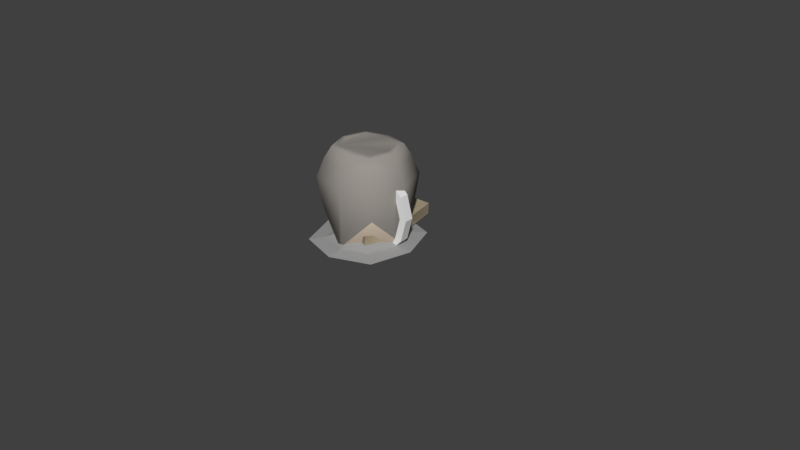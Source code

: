 # Source: Clock.blend  (saved by Blender 2.77.0; exported with 4.5.12 LTS)
import bpy
from mathutils import Matrix  # noqa: F401  (used for matrix-valued properties, if any)

bpy.ops.wm.read_factory_settings(use_empty=True)
scene = bpy.context.scene
scene.name = 'Scene'

# ---- collections
col_collection_1 = bpy.data.collections.new('Collection 1'); scene.collection.children.link(col_collection_1)

# ---- materials (node trees are filled in below, after node groups)
mat_woodish_light_2 = bpy.data.materials.new('woodish_light_2')
mat_woodish_light_2.alpha_threshold = 0.0
mat_woodish_light_2.use_transparent_shadow = False
mat_woodish_light_2.diffuse_color = (0.702, 0.5882, 0.4667, 1.0)
mat_woodish_light_2.specular_color = (0.0, 0.0, 0.0)
mat_woodish_light_2.roughness = 0.5
mat_woodish_light_2.specular_intensity = 1.0
mat_woodish_2 = bpy.data.materials.new('woodish_2')
mat_woodish_2.alpha_threshold = 0.0
mat_woodish_2.use_transparent_shadow = False
mat_woodish_2.diffuse_color = (0.4824, 0.3922, 0.251, 1.0)
mat_woodish_2.specular_color = (0.0, 0.0, 0.0)
mat_woodish_2.roughness = 0.5
mat_woodish_2.specular_intensity = 1.0
mat_woodishdark_2 = bpy.data.materials.new('woodishdark_2')
mat_woodishdark_2.alpha_threshold = 0.0
mat_woodishdark_2.use_transparent_shadow = False
mat_woodishdark_2.diffuse_color = (0.4431, 0.3176, 0.1333, 1.0)
mat_woodishdark_2.specular_color = (0.0, 0.0, 0.0)
mat_woodishdark_2.roughness = 0.5
mat_woodishdark_2.specular_intensity = 1.0
mat_thatch_yellow_2 = bpy.data.materials.new('thatch_yellow_2')
mat_thatch_yellow_2.alpha_threshold = 0.0
mat_thatch_yellow_2.use_transparent_shadow = False
mat_thatch_yellow_2.diffuse_color = (0.2745, 0.2235, 0.2, 1.0)
mat_thatch_yellow_2.specular_color = (0.0, 0.0, 0.0)
mat_thatch_yellow_2.roughness = 0.5
mat_thatch_yellow_2.specular_intensity = 1.0
mat_thatch_lighter_2 = bpy.data.materials.new('thatch_lighter_2')
mat_thatch_lighter_2.alpha_threshold = 0.0
mat_thatch_lighter_2.use_transparent_shadow = False
mat_thatch_lighter_2.diffuse_color = (0.1804, 0.1451, 0.1294, 1.0)
mat_thatch_lighter_2.specular_color = (0.0, 0.0, 0.0)
mat_thatch_lighter_2.roughness = 0.5
mat_thatch_lighter_2.specular_intensity = 1.0
mat_stonish_2 = bpy.data.materials.new('stonish_2')
mat_stonish_2.alpha_threshold = 0.0
mat_stonish_2.use_transparent_shadow = False
mat_stonish_2.diffuse_color = (0.4627, 0.4353, 0.4039, 1.0)
mat_stonish_2.specular_color = (0.0, 0.0, 0.0)
mat_stonish_2.roughness = 0.5
mat_stonish_2.specular_intensity = 1.0
mat_default_3 = bpy.data.materials.new('Default_3')
mat_default_3.alpha_threshold = 0.0
mat_default_3.use_transparent_shadow = False
mat_default_3.diffuse_color = (0.7843, 0.7843, 0.7843, 1.0)
mat_default_3.specular_color = (0.0, 0.0, 0.0)
mat_default_3.roughness = 0.5
mat_default_3.specular_intensity = 1.0
mat_stonish_dark_2 = bpy.data.materials.new('stonish_dark_2')
mat_stonish_dark_2.alpha_threshold = 0.0
mat_stonish_dark_2.use_transparent_shadow = False
mat_stonish_dark_2.diffuse_color = (0.349, 0.3294, 0.3098, 1.0)
mat_stonish_dark_2.specular_color = (0.0, 0.0, 0.0)
mat_stonish_dark_2.roughness = 0.5
mat_stonish_dark_2.specular_intensity = 1.0
mat_woodishoccluded_2 = bpy.data.materials.new('woodishoccluded_2')
mat_woodishoccluded_2.alpha_threshold = 0.0
mat_woodishoccluded_2.use_transparent_shadow = False
mat_woodishoccluded_2.diffuse_color = (0.4353, 0.3137, 0.1333, 1.0)
mat_woodishoccluded_2.specular_color = (0.0, 0.0, 0.0)
mat_woodishoccluded_2.roughness = 0.5
mat_woodishoccluded_2.specular_intensity = 1.0
mat_ironish_2 = bpy.data.materials.new('ironish_2')
mat_ironish_2.alpha_threshold = 0.0
mat_ironish_2.use_transparent_shadow = False
mat_ironish_2.diffuse_color = (0.3294, 0.3059, 0.2784, 1.0)
mat_ironish_2.specular_color = (0.0, 0.0, 0.0)
mat_ironish_2.roughness = 0.5
mat_ironish_2.specular_intensity = 1.0
mat_leather_2 = bpy.data.materials.new('leather_2')
mat_leather_2.alpha_threshold = 0.0
mat_leather_2.use_transparent_shadow = False
mat_leather_2.diffuse_color = (0.4078, 0.2549, 0.102, 1.0)
mat_leather_2.specular_color = (0.0, 0.0, 0.0)
mat_leather_2.roughness = 0.5
mat_leather_2.specular_intensity = 1.0
mat_leather_uncured_2 = bpy.data.materials.new('leather_uncured_2')
mat_leather_uncured_2.alpha_threshold = 0.0
mat_leather_uncured_2.use_transparent_shadow = False
mat_leather_uncured_2.diffuse_color = (0.8157, 0.5412, 0.2667, 1.0)
mat_leather_uncured_2.specular_color = (0.0, 0.0, 0.0)
mat_leather_uncured_2.roughness = 0.5
mat_leather_uncured_2.specular_intensity = 1.0
mat_occludedstone_2 = bpy.data.materials.new('occludedstone_2')
mat_occludedstone_2.alpha_threshold = 0.0
mat_occludedstone_2.use_transparent_shadow = False
mat_occludedstone_2.diffuse_color = (0.2863, 0.2706, 0.2549, 1.0)
mat_occludedstone_2.specular_color = (0.0, 0.0, 0.0)
mat_occludedstone_2.roughness = 0.5
mat_occludedstone_2.specular_intensity = 1.0
mat_stoneish_2 = bpy.data.materials.new('stoneish_2')
mat_stoneish_2.alpha_threshold = 0.0
mat_stoneish_2.use_transparent_shadow = False
mat_stoneish_2.diffuse_color = (0.4627, 0.4353, 0.4039, 1.0)
mat_stoneish_2.specular_color = (0.0, 0.0, 0.0)
mat_stoneish_2.roughness = 0.5
mat_stoneish_2.specular_intensity = 1.0
mat_stone_detail_lighter_2 = bpy.data.materials.new('stone_detail_lighter_2')
mat_stone_detail_lighter_2.alpha_threshold = 0.0
mat_stone_detail_lighter_2.use_transparent_shadow = False
mat_stone_detail_lighter_2.diffuse_color = (0.6235, 0.6, 0.5765, 1.0)
mat_stone_detail_lighter_2.specular_color = (0.0, 0.0, 0.0)
mat_stone_detail_lighter_2.roughness = 0.5
mat_stone_detail_lighter_2.specular_intensity = 1.0
mat_woodishlight_2 = bpy.data.materials.new('woodishlight_2')
mat_woodishlight_2.alpha_threshold = 0.0
mat_woodishlight_2.use_transparent_shadow = False
mat_woodishlight_2.diffuse_color = (0.7961, 0.6118, 0.3373, 1.0)
mat_woodishlight_2.specular_color = (0.0, 0.0, 0.0)
mat_woodishlight_2.roughness = 0.5
mat_woodishlight_2.specular_intensity = 1.0
mat_burlapbag_2 = bpy.data.materials.new('burlapbag_2')
mat_burlapbag_2.alpha_threshold = 0.0
mat_burlapbag_2.use_transparent_shadow = False
mat_burlapbag_2.diffuse_color = (0.7373, 0.6471, 0.4784, 1.0)
mat_burlapbag_2.specular_color = (0.0, 0.0, 0.0)
mat_burlapbag_2.roughness = 0.5
mat_burlapbag_2.specular_intensity = 1.0
mat_burlapbagtie_2 = bpy.data.materials.new('burlapbagtie_2')
mat_burlapbagtie_2.alpha_threshold = 0.0
mat_burlapbagtie_2.use_transparent_shadow = False
mat_burlapbagtie_2.diffuse_color = (0.3176, 0.3294, 0.2196, 1.0)
mat_burlapbagtie_2.specular_color = (0.0, 0.0, 0.0)
mat_burlapbagtie_2.roughness = 0.5
mat_burlapbagtie_2.specular_intensity = 1.0
mat_burlapbag_occlude_2 = bpy.data.materials.new('burlapbag_occlude_2')
mat_burlapbag_occlude_2.alpha_threshold = 0.0
mat_burlapbag_occlude_2.use_transparent_shadow = False
mat_burlapbag_occlude_2.diffuse_color = (0.5373, 0.4471, 0.2706, 1.0)
mat_burlapbag_occlude_2.specular_color = (0.0, 0.0, 0.0)
mat_burlapbag_occlude_2.roughness = 0.5
mat_burlapbag_occlude_2.specular_intensity = 1.0
mat_rope_2 = bpy.data.materials.new('rope_2')
mat_rope_2.alpha_threshold = 0.0
mat_rope_2.use_transparent_shadow = False
mat_rope_2.diffuse_color = (0.9255, 0.8353, 0.4588, 1.0)
mat_rope_2.specular_color = (0.0, 0.0, 0.0)
mat_rope_2.roughness = 0.5
mat_rope_2.specular_intensity = 1.0
mat_ironish_sharp_2 = bpy.data.materials.new('ironish_sharp_2')
mat_ironish_sharp_2.alpha_threshold = 0.0
mat_ironish_sharp_2.use_transparent_shadow = False
mat_ironish_sharp_2.diffuse_color = (0.5725, 0.5373, 0.4941, 1.0)
mat_ironish_sharp_2.specular_color = (0.0, 0.0, 0.0)
mat_ironish_sharp_2.roughness = 0.5
mat_ironish_sharp_2.specular_intensity = 1.0
mat_stonish_light_2 = bpy.data.materials.new('stonish_light_2')
mat_stonish_light_2.alpha_threshold = 0.0
mat_stonish_light_2.use_transparent_shadow = False
mat_stonish_light_2.diffuse_color = (0.5961, 0.5686, 0.5373, 1.0)
mat_stonish_light_2.specular_color = (0.0, 0.0, 0.0)
mat_stonish_light_2.roughness = 0.5
mat_stonish_light_2.specular_intensity = 1.0
mat_ironish1_2 = bpy.data.materials.new('ironish1_2')
mat_ironish1_2.alpha_threshold = 0.0
mat_ironish1_2.use_transparent_shadow = False
mat_ironish1_2.diffuse_color = (0.3294, 0.3059, 0.2784, 1.0)
mat_ironish1_2.specular_color = (0.0, 0.0, 0.0)
mat_ironish1_2.roughness = 0.5
mat_ironish1_2.specular_intensity = 1.0
mat_dirt_6 = bpy.data.materials.new('dirt_6')
mat_dirt_6.alpha_threshold = 0.0
mat_dirt_6.use_transparent_shadow = False
mat_dirt_6.diffuse_color = (0.3725, 0.3059, 0.2392, 1.0)
mat_dirt_6.specular_color = (0.0, 0.0, 0.0)
mat_dirt_6.roughness = 0.5
mat_dirt_6.specular_intensity = 1.0
mat_woodish_light_6 = bpy.data.materials.new('woodish_light_6')
mat_woodish_light_6.alpha_threshold = 0.0
mat_woodish_light_6.use_transparent_shadow = False
mat_woodish_light_6.diffuse_color = (0.702, 0.5882, 0.4667, 1.0)
mat_woodish_light_6.specular_color = (0.0, 0.0, 0.0)
mat_woodish_light_6.roughness = 0.5
mat_woodish_light_6.specular_intensity = 1.0
mat_dirt_5 = bpy.data.materials.new('dirt_5')
mat_dirt_5.alpha_threshold = 0.0
mat_dirt_5.use_transparent_shadow = False
mat_dirt_5.diffuse_color = (0.3725, 0.3059, 0.2392, 1.0)
mat_dirt_5.specular_color = (0.0, 0.0, 0.0)
mat_dirt_5.roughness = 0.5
mat_dirt_5.specular_intensity = 1.0
mat_cabbage_5 = bpy.data.materials.new('cabbage_5')
mat_cabbage_5.alpha_threshold = 0.0
mat_cabbage_5.use_transparent_shadow = False
mat_cabbage_5.diffuse_color = (0.3294, 0.4431, 0.2235, 1.0)
mat_cabbage_5.specular_color = (0.0, 0.0, 0.0)
mat_cabbage_5.roughness = 0.5
mat_cabbage_5.specular_intensity = 1.0
mat_tomato_5 = bpy.data.materials.new('tomato_5')
mat_tomato_5.alpha_threshold = 0.0
mat_tomato_5.use_transparent_shadow = False
mat_tomato_5.diffuse_color = (0.7373, 0.1529, 0.08627, 1.0)
mat_tomato_5.specular_color = (0.0, 0.0, 0.0)
mat_tomato_5.roughness = 0.5
mat_tomato_5.specular_intensity = 1.0
mat_carrot_5 = bpy.data.materials.new('carrot_5')
mat_carrot_5.alpha_threshold = 0.0
mat_carrot_5.use_transparent_shadow = False
mat_carrot_5.diffuse_color = (0.9137, 0.4745, 0.2627, 1.0)
mat_carrot_5.specular_color = (0.0, 0.0, 0.0)
mat_carrot_5.roughness = 0.5
mat_carrot_5.specular_intensity = 1.0
mat_onion_5 = bpy.data.materials.new('onion_5')
mat_onion_5.alpha_threshold = 0.0
mat_onion_5.use_transparent_shadow = False
mat_onion_5.diffuse_color = (0.9725, 0.9176, 0.7451, 1.0)
mat_onion_5.specular_color = (0.0, 0.0, 0.0)
mat_onion_5.roughness = 0.5
mat_onion_5.specular_intensity = 1.0
mat_corn_5 = bpy.data.materials.new('corn_5')
mat_corn_5.alpha_threshold = 0.0
mat_corn_5.use_transparent_shadow = False
mat_corn_5.diffuse_color = (0.9333, 0.851, 0.3765, 1.0)
mat_corn_5.specular_color = (0.0, 0.0, 0.0)
mat_corn_5.roughness = 0.5
mat_corn_5.specular_intensity = 1.0
mat_brocollibase_5 = bpy.data.materials.new('brocollibase_5')
mat_brocollibase_5.alpha_threshold = 0.0
mat_brocollibase_5.use_transparent_shadow = False
mat_brocollibase_5.diffuse_color = (0.6431, 0.8588, 0.4235, 1.0)
mat_brocollibase_5.specular_color = (0.0, 0.0, 0.0)
mat_brocollibase_5.roughness = 0.5
mat_brocollibase_5.specular_intensity = 1.0
mat_brocolli_5 = bpy.data.materials.new('brocolli_5')
mat_brocolli_5.alpha_threshold = 0.0
mat_brocolli_5.use_transparent_shadow = False
mat_brocolli_5.diffuse_color = (0.302, 0.4353, 0.149, 1.0)
mat_brocolli_5.specular_color = (0.0, 0.0, 0.0)
mat_brocolli_5.roughness = 0.5
mat_brocolli_5.specular_intensity = 1.0
mat_ironish_4 = bpy.data.materials.new('ironish_4')
mat_ironish_4.alpha_threshold = 0.0
mat_ironish_4.use_transparent_shadow = False
mat_ironish_4.diffuse_color = (0.3294, 0.3059, 0.2784, 1.0)
mat_ironish_4.specular_color = (0.0, 0.0, 0.0)
mat_ironish_4.roughness = 0.5
mat_ironish_4.specular_intensity = 1.0
mat_woodish_4 = bpy.data.materials.new('woodish_4')
mat_woodish_4.alpha_threshold = 0.0
mat_woodish_4.use_transparent_shadow = False
mat_woodish_4.diffuse_color = (0.4824, 0.3922, 0.251, 1.0)
mat_woodish_4.specular_color = (0.0, 0.0, 0.0)
mat_woodish_4.roughness = 0.5
mat_woodish_4.specular_intensity = 1.0
mat_woodishoccluded_4 = bpy.data.materials.new('woodishoccluded_4')
mat_woodishoccluded_4.alpha_threshold = 0.0
mat_woodishoccluded_4.use_transparent_shadow = False
mat_woodishoccluded_4.diffuse_color = (0.4353, 0.3137, 0.1333, 1.0)
mat_woodishoccluded_4.specular_color = (0.0, 0.0, 0.0)
mat_woodishoccluded_4.roughness = 0.5
mat_woodishoccluded_4.specular_intensity = 1.0
mat_ironishoccluded_4 = bpy.data.materials.new('ironishoccluded_4')
mat_ironishoccluded_4.alpha_threshold = 0.0
mat_ironishoccluded_4.use_transparent_shadow = False
mat_ironishoccluded_4.diffuse_color = (0.2235, 0.2078, 0.1922, 1.0)
mat_ironishoccluded_4.specular_color = (0.0, 0.0, 0.0)
mat_ironishoccluded_4.roughness = 0.5
mat_ironishoccluded_4.specular_intensity = 1.0
mat_ironish1_4 = bpy.data.materials.new('ironish1_4')
mat_ironish1_4.alpha_threshold = 0.0
mat_ironish1_4.use_transparent_shadow = False
mat_ironish1_4.diffuse_color = (0.3294, 0.3059, 0.2784, 1.0)
mat_ironish1_4.specular_color = (0.0, 0.0, 0.0)
mat_ironish1_4.roughness = 0.5
mat_ironish1_4.specular_intensity = 1.0
mat_woodish_3 = bpy.data.materials.new('woodish_3')
mat_woodish_3.alpha_threshold = 0.0
mat_woodish_3.use_transparent_shadow = False
mat_woodish_3.diffuse_color = (0.4824, 0.3922, 0.251, 1.0)
mat_woodish_3.specular_color = (0.0, 0.0, 0.0)
mat_woodish_3.roughness = 0.5
mat_woodish_3.specular_intensity = 1.0
mat_ironish1_3 = bpy.data.materials.new('ironish1_3')
mat_ironish1_3.alpha_threshold = 0.0
mat_ironish1_3.use_transparent_shadow = False
mat_ironish1_3.diffuse_color = (0.3294, 0.3059, 0.2784, 1.0)
mat_ironish1_3.specular_color = (0.0, 0.0, 0.0)
mat_ironish1_3.roughness = 0.5
mat_ironish1_3.specular_intensity = 1.0
mat_stonish_1 = bpy.data.materials.new('stonish_1')
mat_stonish_1.alpha_threshold = 0.0
mat_stonish_1.use_transparent_shadow = False
mat_stonish_1.diffuse_color = (0.4627, 0.4353, 0.4039, 1.0)
mat_stonish_1.specular_color = (0.0, 0.0, 0.0)
mat_stonish_1.roughness = 0.5
mat_stonish_1.specular_intensity = 1.0
mat_stonish_light_1 = bpy.data.materials.new('stonish_light_1')
mat_stonish_light_1.alpha_threshold = 0.0
mat_stonish_light_1.use_transparent_shadow = False
mat_stonish_light_1.diffuse_color = (0.5961, 0.5686, 0.5373, 1.0)
mat_stonish_light_1.specular_color = (0.0, 0.0, 0.0)
mat_stonish_light_1.roughness = 0.5
mat_stonish_light_1.specular_intensity = 1.0
mat_woodish_occlude = bpy.data.materials.new('woodish_occlude')
mat_woodish_occlude.alpha_threshold = 0.0
mat_woodish_occlude.use_transparent_shadow = False
mat_woodish_occlude.diffuse_color = (0.4196, 0.3059, 0.1294, 1.0)
mat_woodish_occlude.specular_color = (0.0, 0.0, 0.0)
mat_woodish_occlude.roughness = 0.5
mat_woodish_occlude.specular_intensity = 1.0
mat_woodish = bpy.data.materials.new('woodish')
mat_woodish.alpha_threshold = 0.0
mat_woodish.use_transparent_shadow = False
mat_woodish.diffuse_color = (0.4824, 0.3922, 0.251, 1.0)
mat_woodish.specular_color = (0.0, 0.0, 0.0)
mat_woodish.roughness = 0.5
mat_woodish.specular_intensity = 1.0
mat_ironish = bpy.data.materials.new('ironish')
mat_ironish.alpha_threshold = 0.0
mat_ironish.use_transparent_shadow = False
mat_ironish.diffuse_color = (0.3294, 0.3059, 0.2784, 1.0)
mat_ironish.specular_color = (0.0, 0.0, 0.0)
mat_ironish.roughness = 0.5
mat_ironish.specular_intensity = 1.0
mat_woodish_light = bpy.data.materials.new('woodish_light')
mat_woodish_light.alpha_threshold = 0.0
mat_woodish_light.use_transparent_shadow = False
mat_woodish_light.diffuse_color = (0.702, 0.5882, 0.4667, 1.0)
mat_woodish_light.specular_color = (0.0, 0.0, 0.0)
mat_woodish_light.roughness = 0.5
mat_woodish_light.specular_intensity = 1.0
mat_ironish1 = bpy.data.materials.new('ironish1')
mat_ironish1.alpha_threshold = 0.0
mat_ironish1.use_transparent_shadow = False
mat_ironish1.diffuse_color = (0.3294, 0.3059, 0.2784, 1.0)
mat_ironish1.specular_color = (0.0, 0.0, 0.0)
mat_ironish1.roughness = 0.5
mat_ironish1.specular_intensity = 1.0
mat_terracottaish = bpy.data.materials.new('terracottaish')
mat_terracottaish.alpha_threshold = 0.0
mat_terracottaish.use_transparent_shadow = False
mat_terracottaish.diffuse_color = (0.6588, 0.4431, 0.2431, 1.0)
mat_terracottaish.specular_color = (0.0, 0.0, 0.0)
mat_terracottaish.roughness = 0.5
mat_terracottaish.specular_intensity = 1.0
mat_terracottaish_occlude = bpy.data.materials.new('terracottaish_occlude')
mat_terracottaish_occlude.alpha_threshold = 0.0
mat_terracottaish_occlude.use_transparent_shadow = False
mat_terracottaish_occlude.diffuse_color = (0.451, 0.302, 0.1686, 1.0)
mat_terracottaish_occlude.specular_color = (0.0, 0.0, 0.0)
mat_terracottaish_occlude.roughness = 0.5
mat_terracottaish_occlude.specular_intensity = 1.0
mat_glass_green = bpy.data.materials.new('glass_green')
mat_glass_green.alpha_threshold = 0.0
mat_glass_green.use_transparent_shadow = False
mat_glass_green.diffuse_color = (0.5098, 0.5922, 0.3922, 1.0)
mat_glass_green.specular_color = (0.0, 0.0, 0.0)
mat_glass_green.roughness = 0.5
mat_glass_green.specular_intensity = 1.0
mat_cork = bpy.data.materials.new('cork')
mat_cork.alpha_threshold = 0.0
mat_cork.use_transparent_shadow = False
mat_cork.diffuse_color = (0.8392, 0.6745, 0.4941, 1.0)
mat_cork.specular_color = (0.0, 0.0, 0.0)
mat_cork.roughness = 0.5
mat_cork.specular_intensity = 1.0
mat_paper = bpy.data.materials.new('paper')
mat_paper.alpha_threshold = 0.0
mat_paper.use_transparent_shadow = False
mat_paper.diffuse_color = (0.8588, 0.8392, 0.8078, 1.0)
mat_paper.specular_color = (0.0, 0.0, 0.0)
mat_paper.roughness = 0.5
mat_paper.specular_intensity = 1.0
mat_glass_orange = bpy.data.materials.new('glass_orange')
mat_glass_orange.alpha_threshold = 0.0
mat_glass_orange.use_transparent_shadow = False
mat_glass_orange.diffuse_color = (0.6235, 0.502, 0.3569, 1.0)
mat_glass_orange.specular_color = (0.0, 0.0, 0.0)
mat_glass_orange.roughness = 0.5
mat_glass_orange.specular_intensity = 1.0
mat_glass_paleyellow = bpy.data.materials.new('glass_paleyellow')
mat_glass_paleyellow.alpha_threshold = 0.0
mat_glass_paleyellow.use_transparent_shadow = False
mat_glass_paleyellow.diffuse_color = (0.8078, 0.8039, 0.651, 1.0)
mat_glass_paleyellow.specular_color = (0.0, 0.0, 0.0)
mat_glass_paleyellow.roughness = 0.5
mat_glass_paleyellow.specular_intensity = 1.0
mat_occludediron = bpy.data.materials.new('occludediron')
mat_occludediron.alpha_threshold = 0.0
mat_occludediron.use_transparent_shadow = False
mat_occludediron.diffuse_color = (0.1804, 0.1686, 0.1529, 1.0)
mat_occludediron.specular_color = (0.0, 0.0, 0.0)
mat_occludediron.roughness = 0.5
mat_occludediron.specular_intensity = 1.0
mat_yelloclayish = bpy.data.materials.new('yelloclayish')
mat_yelloclayish.alpha_threshold = 0.0
mat_yelloclayish.use_transparent_shadow = False
mat_yelloclayish.diffuse_color = (0.851, 0.7765, 0.4824, 1.0)
mat_yelloclayish.specular_color = (0.0, 0.0, 0.0)
mat_yelloclayish.roughness = 0.5
mat_yelloclayish.specular_intensity = 1.0
mat_occludedstone = bpy.data.materials.new('occludedstone')
mat_occludedstone.alpha_threshold = 0.0
mat_occludedstone.use_transparent_shadow = False
mat_occludedstone.diffuse_color = (0.2863, 0.2706, 0.2549, 1.0)
mat_occludedstone.specular_color = (0.0, 0.0, 0.0)
mat_occludedstone.roughness = 0.5
mat_occludedstone.specular_intensity = 1.0
mat_stoneish = bpy.data.materials.new('stoneish')
mat_stoneish.alpha_threshold = 0.0
mat_stoneish.use_transparent_shadow = False
mat_stoneish.diffuse_color = (0.4627, 0.4353, 0.4039, 1.0)
mat_stoneish.specular_color = (0.0, 0.0, 0.0)
mat_stoneish.roughness = 0.5
mat_stoneish.specular_intensity = 1.0
mat_basketish = bpy.data.materials.new('basketish')
mat_basketish.alpha_threshold = 0.0
mat_basketish.use_transparent_shadow = False
mat_basketish.diffuse_color = (0.851, 0.7765, 0.4824, 1.0)
mat_basketish.specular_color = (0.0, 0.0, 0.0)
mat_basketish.roughness = 0.5
mat_basketish.specular_intensity = 1.0
mat_occludedbasketish = bpy.data.materials.new('occludedbasketish')
mat_occludedbasketish.alpha_threshold = 0.0
mat_occludedbasketish.use_transparent_shadow = False
mat_occludedbasketish.diffuse_color = (0.6745, 0.5804, 0.1922, 1.0)
mat_occludedbasketish.specular_color = (0.0, 0.0, 0.0)
mat_occludedbasketish.roughness = 0.5
mat_occludedbasketish.specular_intensity = 1.0
mat_wizardattire = bpy.data.materials.new('wizardattire')
mat_wizardattire.alpha_threshold = 0.0
mat_wizardattire.use_transparent_shadow = False
mat_wizardattire.diffuse_color = (0.2353, 0.2745, 0.349, 1.0)
mat_wizardattire.specular_color = (0.0, 0.0, 0.0)
mat_wizardattire.roughness = 0.5
mat_wizardattire.specular_intensity = 1.0
mat_wizardattire2 = bpy.data.materials.new('wizardattire2')
mat_wizardattire2.alpha_threshold = 0.0
mat_wizardattire2.use_transparent_shadow = False
mat_wizardattire2.diffuse_color = (0.8118, 0.6784, 0.4941, 1.0)
mat_wizardattire2.specular_color = (0.0, 0.0, 0.0)
mat_wizardattire2.roughness = 0.5
mat_wizardattire2.specular_intensity = 1.0
mat_straw = bpy.data.materials.new('straw')
mat_straw.alpha_threshold = 0.0
mat_straw.use_transparent_shadow = False
mat_straw.diffuse_color = (0.9373, 0.8431, 0.4549, 1.0)
mat_straw.specular_color = (0.0, 0.0, 0.0)
mat_straw.roughness = 0.5
mat_straw.specular_intensity = 1.0
mat_straw_occlude = bpy.data.materials.new('straw_occlude')
mat_straw_occlude.alpha_threshold = 0.0
mat_straw_occlude.use_transparent_shadow = False
mat_straw_occlude.diffuse_color = (0.7137, 0.6471, 0.2627, 1.0)
mat_straw_occlude.specular_color = (0.0, 0.0, 0.0)
mat_straw_occlude.roughness = 0.5
mat_straw_occlude.specular_intensity = 1.0
mat_woodish_dark = bpy.data.materials.new('woodish_dark')
mat_woodish_dark.alpha_threshold = 0.0
mat_woodish_dark.use_transparent_shadow = False
mat_woodish_dark.diffuse_color = (0.4431, 0.3176, 0.1333, 1.0)
mat_woodish_dark.specular_color = (0.0, 0.0, 0.0)
mat_woodish_dark.roughness = 0.5
mat_woodish_dark.specular_intensity = 1.0
mat_cloth = bpy.data.materials.new('cloth')
mat_cloth.alpha_threshold = 0.0
mat_cloth.use_transparent_shadow = False
mat_cloth.diffuse_color = (0.3843, 0.5333, 0.4902, 1.0)
mat_cloth.specular_color = (0.0, 0.0, 0.0)
mat_cloth.roughness = 0.5
mat_cloth.specular_intensity = 1.0
mat_water = bpy.data.materials.new('water')
mat_water.alpha_threshold = 0.0
mat_water.use_transparent_shadow = False
mat_water.diffuse_color = (0.3608, 0.5137, 0.5529, 1.0)
mat_water.specular_color = (0.0, 0.0, 0.0)
mat_water.roughness = 0.5
mat_water.specular_intensity = 1.0
mat_silver = bpy.data.materials.new('silver')
mat_silver.alpha_threshold = 0.0
mat_silver.use_transparent_shadow = False
mat_silver.diffuse_color = (0.6941, 0.6588, 0.6392, 1.0)
mat_silver.specular_color = (0.0, 0.0, 0.0)
mat_silver.roughness = 0.5
mat_silver.specular_intensity = 1.0
mat_glass = bpy.data.materials.new('glass')
mat_glass.alpha_threshold = 0.0
mat_glass.use_transparent_shadow = False
mat_glass.diffuse_color = (0.4745, 0.6196, 0.6588, 1.0)
mat_glass.specular_color = (0.0, 0.0, 0.0)
mat_glass.roughness = 0.5
mat_glass.specular_intensity = 1.0
mat_lightwoodish = bpy.data.materials.new('lightwoodish')
mat_lightwoodish.alpha_threshold = 0.0
mat_lightwoodish.use_transparent_shadow = False
mat_lightwoodish.diffuse_color = (0.8392, 0.6941, 0.4784, 1.0)
mat_lightwoodish.specular_color = (0.0, 0.0, 0.0)
mat_lightwoodish.roughness = 0.5
mat_lightwoodish.specular_intensity = 1.0
mat_teracottaish = bpy.data.materials.new('teracottaish')
mat_teracottaish.alpha_threshold = 0.0
mat_teracottaish.use_transparent_shadow = False
mat_teracottaish.diffuse_color = (0.6588, 0.4431, 0.2431, 1.0)
mat_teracottaish.specular_color = (0.0, 0.0, 0.0)
mat_teracottaish.roughness = 0.5
mat_teracottaish.specular_intensity = 1.0
mat_occludedterracotta = bpy.data.materials.new('occludedterracotta')
mat_occludedterracotta.alpha_threshold = 0.0
mat_occludedterracotta.use_transparent_shadow = False
mat_occludedterracotta.diffuse_color = (0.3725, 0.251, 0.1373, 1.0)
mat_occludedterracotta.specular_color = (0.0, 0.0, 0.0)
mat_occludedterracotta.roughness = 0.5
mat_occludedterracotta.specular_intensity = 1.0
mat_occludedwood = bpy.data.materials.new('occludedwood')
mat_occludedwood.alpha_threshold = 0.0
mat_occludedwood.use_transparent_shadow = False
mat_occludedwood.diffuse_color = (0.4353, 0.3137, 0.1333, 1.0)
mat_occludedwood.specular_color = (0.0, 0.0, 0.0)
mat_occludedwood.roughness = 0.5
mat_occludedwood.specular_intensity = 1.0
mat_wooddarker = bpy.data.materials.new('wooddarker')
mat_wooddarker.alpha_threshold = 0.0
mat_wooddarker.use_transparent_shadow = False
mat_wooddarker.diffuse_color = (0.5608, 0.4039, 0.1725, 1.0)
mat_wooddarker.specular_color = (0.0, 0.0, 0.0)
mat_wooddarker.roughness = 0.5
mat_wooddarker.specular_intensity = 1.0
mat_default_1 = bpy.data.materials.new('Default_1')
mat_default_1.alpha_threshold = 0.0
mat_default_1.use_transparent_shadow = False
mat_default_1.diffuse_color = (0.7843, 0.7843, 0.7843, 1.0)
mat_default_1.specular_color = (0.0, 0.0, 0.0)
mat_default_1.roughness = 0.5
mat_default_1.specular_intensity = 1.0
mat_occludedbrass = bpy.data.materials.new('occludedbrass')
mat_occludedbrass.alpha_threshold = 0.0
mat_occludedbrass.use_transparent_shadow = False
mat_occludedbrass.diffuse_color = (0.5412, 0.4549, 0.1569, 1.0)
mat_occludedbrass.specular_color = (0.0, 0.0, 0.0)
mat_occludedbrass.roughness = 0.5
mat_occludedbrass.specular_intensity = 1.0
mat_brassish = bpy.data.materials.new('brassish')
mat_brassish.alpha_threshold = 0.0
mat_brassish.use_transparent_shadow = False
mat_brassish.diffuse_color = (0.7882, 0.6745, 0.2784, 1.0)
mat_brassish.specular_color = (0.0, 0.0, 0.0)
mat_brassish.roughness = 0.5
mat_brassish.specular_intensity = 1.0
mat_wood_occluded = bpy.data.materials.new('wood_occluded')
mat_wood_occluded.alpha_threshold = 0.0
mat_wood_occluded.use_transparent_shadow = False
mat_wood_occluded.diffuse_color = (0.4784, 0.3451, 0.1451, 1.0)
mat_wood_occluded.specular_color = (0.0, 0.0, 0.0)
mat_wood_occluded.roughness = 0.5
mat_wood_occluded.specular_intensity = 1.0
mat_book_green = bpy.data.materials.new('book_green')
mat_book_green.alpha_threshold = 0.0
mat_book_green.use_transparent_shadow = False
mat_book_green.diffuse_color = (0.3412, 0.4902, 0.2745, 1.0)
mat_book_green.specular_color = (0.0, 0.0, 0.0)
mat_book_green.roughness = 0.5
mat_book_green.specular_intensity = 1.0
mat_book_reddish = bpy.data.materials.new('book_reddish')
mat_book_reddish.alpha_threshold = 0.0
mat_book_reddish.use_transparent_shadow = False
mat_book_reddish.diffuse_color = (0.502, 0.3412, 0.2667, 1.0)
mat_book_reddish.specular_color = (0.0, 0.0, 0.0)
mat_book_reddish.roughness = 0.5
mat_book_reddish.specular_intensity = 1.0
mat_book_blue = bpy.data.materials.new('book_blue')
mat_book_blue.alpha_threshold = 0.0
mat_book_blue.use_transparent_shadow = False
mat_book_blue.diffuse_color = (0.2471, 0.4471, 0.5216, 1.0)
mat_book_blue.specular_color = (0.0, 0.0, 0.0)
mat_book_blue.roughness = 0.5
mat_book_blue.specular_intensity = 1.0
mat_book_brown = bpy.data.materials.new('book_brown')
mat_book_brown.alpha_threshold = 0.0
mat_book_brown.use_transparent_shadow = False
mat_book_brown.diffuse_color = (0.5255, 0.4039, 0.2431, 1.0)
mat_book_brown.specular_color = (0.0, 0.0, 0.0)
mat_book_brown.roughness = 0.5
mat_book_brown.specular_intensity = 1.0
mat_cloth_red = bpy.data.materials.new('cloth_red')
mat_cloth_red.alpha_threshold = 0.0
mat_cloth_red.use_transparent_shadow = False
mat_cloth_red.diffuse_color = (0.5843, 0.149, 0.2235, 1.0)
mat_cloth_red.specular_color = (0.0, 0.0, 0.0)
mat_cloth_red.roughness = 0.5
mat_cloth_red.specular_intensity = 1.0
mat_ball = bpy.data.materials.new('ball')
mat_ball.alpha_threshold = 0.0
mat_ball.use_transparent_shadow = False
mat_ball.diffuse_color = (0.6745, 0.9569, 0.9922, 1.0)
mat_ball.specular_color = (0.0, 0.0, 0.0)
mat_ball.roughness = 0.5
mat_ball.specular_intensity = 1.0
mat_bronze = bpy.data.materials.new('bronze')
mat_bronze.alpha_threshold = 0.0
mat_bronze.use_transparent_shadow = False
mat_bronze.diffuse_color = (0.4235, 0.3333, 0.2353, 1.0)
mat_bronze.specular_color = (0.0, 0.0, 0.0)
mat_bronze.roughness = 0.5
mat_bronze.specular_intensity = 1.0
mat_wood_lighter = bpy.data.materials.new('wood_lighter')
mat_wood_lighter.alpha_threshold = 0.0
mat_wood_lighter.use_transparent_shadow = False
mat_wood_lighter.diffuse_color = (0.8039, 0.6275, 0.3608, 1.0)
mat_wood_lighter.specular_color = (0.0, 0.0, 0.0)
mat_wood_lighter.roughness = 0.5
mat_wood_lighter.specular_intensity = 1.0
mat_brass = bpy.data.materials.new('brass')
mat_brass.alpha_threshold = 0.0
mat_brass.use_transparent_shadow = False
mat_brass.diffuse_color = (0.7882, 0.6745, 0.2784, 1.0)
mat_brass.specular_color = (0.0, 0.0, 0.0)
mat_brass.roughness = 0.5
mat_brass.specular_intensity = 1.0
mat_inkwell = bpy.data.materials.new('inkwell')
mat_inkwell.alpha_threshold = 0.0
mat_inkwell.use_transparent_shadow = False
mat_inkwell.diffuse_color = (0.149, 0.1176, 0.08235, 1.0)
mat_inkwell.specular_color = (0.0, 0.0, 0.0)
mat_inkwell.roughness = 0.5
mat_inkwell.specular_intensity = 1.0
mat_featherstem = bpy.data.materials.new('featherstem')
mat_featherstem.alpha_threshold = 0.0
mat_featherstem.use_transparent_shadow = False
mat_featherstem.diffuse_color = (0.8, 0.7176, 0.6431, 1.0)
mat_featherstem.specular_color = (0.0, 0.0, 0.0)
mat_featherstem.roughness = 0.5
mat_featherstem.specular_intensity = 1.0
mat_featherbase = bpy.data.materials.new('featherbase')
mat_featherbase.alpha_threshold = 0.0
mat_featherbase.use_transparent_shadow = False
mat_featherbase.diffuse_color = (0.9255, 0.8941, 0.8667, 1.0)
mat_featherbase.specular_color = (0.0, 0.0, 0.0)
mat_featherbase.roughness = 0.5
mat_featherbase.specular_intensity = 1.0
mat_papyrus = bpy.data.materials.new('papyrus')
mat_papyrus.alpha_threshold = 0.0
mat_papyrus.use_transparent_shadow = False
mat_papyrus.diffuse_color = (0.9137, 0.8235, 0.7059, 1.0)
mat_papyrus.specular_color = (0.0, 0.0, 0.0)
mat_papyrus.roughness = 0.5
mat_papyrus.specular_intensity = 1.0
mat_papyrus_dark = bpy.data.materials.new('papyrus_dark')
mat_papyrus_dark.alpha_threshold = 0.0
mat_papyrus_dark.use_transparent_shadow = False
mat_papyrus_dark.diffuse_color = (0.7451, 0.6627, 0.5059, 1.0)
mat_papyrus_dark.specular_color = (0.0, 0.0, 0.0)
mat_papyrus_dark.roughness = 0.5
mat_papyrus_dark.specular_intensity = 1.0
mat_wood_darker = bpy.data.materials.new('wood_darker')
mat_wood_darker.alpha_threshold = 0.0
mat_wood_darker.use_transparent_shadow = False
mat_wood_darker.diffuse_color = (0.4431, 0.2863, 0.1765, 1.0)
mat_wood_darker.specular_color = (0.0, 0.0, 0.0)
mat_wood_darker.roughness = 0.5
mat_wood_darker.specular_intensity = 1.0
mat_waxtop = bpy.data.materials.new('waxtop')
mat_waxtop.alpha_threshold = 0.0
mat_waxtop.use_transparent_shadow = False
mat_waxtop.diffuse_color = (0.1529, 0.1529, 0.1529, 1.0)
mat_waxtop.specular_color = (0.0, 0.0, 0.0)
mat_waxtop.roughness = 0.5
mat_waxtop.specular_intensity = 1.0
mat_brass_darker = bpy.data.materials.new('brass_darker')
mat_brass_darker.alpha_threshold = 0.0
mat_brass_darker.use_transparent_shadow = False
mat_brass_darker.diffuse_color = (0.5529, 0.5725, 0.1961, 1.0)
mat_brass_darker.specular_color = (0.0, 0.0, 0.0)
mat_brass_darker.roughness = 0.5
mat_brass_darker.specular_intensity = 1.0
mat_violatestone = bpy.data.materials.new('violatestone')
mat_violatestone.alpha_threshold = 0.0
mat_violatestone.use_transparent_shadow = False
mat_violatestone.diffuse_color = (0.4824, 0.3373, 0.9216, 1.0)
mat_violatestone.specular_color = (0.0, 0.0, 0.0)
mat_violatestone.roughness = 0.5
mat_violatestone.specular_intensity = 1.0
mat_carved_decostone = bpy.data.materials.new('carved_decostone')
mat_carved_decostone.alpha_threshold = 0.0
mat_carved_decostone.use_transparent_shadow = False
mat_carved_decostone.diffuse_color = (0.2667, 0.3608, 0.4157, 1.0)
mat_carved_decostone.specular_color = (0.0, 0.0, 0.0)
mat_carved_decostone.roughness = 0.5
mat_carved_decostone.specular_intensity = 1.0
mat_carved_decostone_darker = bpy.data.materials.new('carved_decostone_darker')
mat_carved_decostone_darker.alpha_threshold = 0.0
mat_carved_decostone_darker.use_transparent_shadow = False
mat_carved_decostone_darker.diffuse_color = (0.1843, 0.2471, 0.2824, 1.0)
mat_carved_decostone_darker.specular_color = (0.0, 0.0, 0.0)
mat_carved_decostone_darker.roughness = 0.5
mat_carved_decostone_darker.specular_intensity = 1.0
mat_mushroom = bpy.data.materials.new('mushroom')
mat_mushroom.alpha_threshold = 0.0
mat_mushroom.use_transparent_shadow = False
mat_mushroom.diffuse_color = (0.8431, 0.7882, 0.7255, 1.0)
mat_mushroom.specular_color = (0.0, 0.0, 0.0)
mat_mushroom.roughness = 0.5
mat_mushroom.specular_intensity = 1.0
mat_mushroom_light = bpy.data.materials.new('mushroom_light')
mat_mushroom_light.alpha_threshold = 0.0
mat_mushroom_light.use_transparent_shadow = False
mat_mushroom_light.diffuse_color = (0.7412, 0.651, 0.549, 1.0)
mat_mushroom_light.specular_color = (0.0, 0.0, 0.0)
mat_mushroom_light.roughness = 0.5
mat_mushroom_light.specular_intensity = 1.0
mat_mushroom_med = bpy.data.materials.new('mushroom_med')
mat_mushroom_med.alpha_threshold = 0.0
mat_mushroom_med.use_transparent_shadow = False
mat_mushroom_med.diffuse_color = (0.5882, 0.4706, 0.3373, 1.0)
mat_mushroom_med.specular_color = (0.0, 0.0, 0.0)
mat_mushroom_med.roughness = 0.5
mat_mushroom_med.specular_intensity = 1.0
mat_mushroom_dark = bpy.data.materials.new('mushroom_dark')
mat_mushroom_dark.alpha_threshold = 0.0
mat_mushroom_dark.use_transparent_shadow = False
mat_mushroom_dark.diffuse_color = (0.3137, 0.251, 0.1804, 1.0)
mat_mushroom_dark.specular_color = (0.0, 0.0, 0.0)
mat_mushroom_dark.roughness = 0.5
mat_mushroom_dark.specular_intensity = 1.0
mat_mushroom_red = bpy.data.materials.new('mushroom_red')
mat_mushroom_red.alpha_threshold = 0.0
mat_mushroom_red.use_transparent_shadow = False
mat_mushroom_red.diffuse_color = (0.7294, 0.2941, 0.1882, 1.0)
mat_mushroom_red.specular_color = (0.0, 0.0, 0.0)
mat_mushroom_red.roughness = 0.5
mat_mushroom_red.specular_intensity = 1.0
mat_stucco2 = bpy.data.materials.new('Stucco2')
mat_stucco2.alpha_threshold = 0.0
mat_stucco2.use_transparent_shadow = False
mat_stucco2.diffuse_color = (0.9725, 0.7765, 0.5961, 1.0)
mat_stucco2.specular_color = (0.0, 0.0, 0.0)
mat_stucco2.roughness = 0.5
mat_stucco2.specular_intensity = 1.0
mat_leatherseal = bpy.data.materials.new('leatherseal')
mat_leatherseal.alpha_threshold = 0.0
mat_leatherseal.use_transparent_shadow = False
mat_leatherseal.diffuse_color = (0.8039, 0.4549, 0.2196, 1.0)
mat_leatherseal.specular_color = (0.0, 0.0, 0.0)
mat_leatherseal.roughness = 0.5
mat_leatherseal.specular_intensity = 1.0
mat_wick = bpy.data.materials.new('wick')
mat_wick.alpha_threshold = 0.0
mat_wick.use_transparent_shadow = False
mat_wick.diffuse_color = (0.09412, 0.08627, 0.07843, 1.0)
mat_wick.specular_color = (0.0, 0.0, 0.0)
mat_wick.roughness = 0.5
mat_wick.specular_intensity = 1.0
mat_candlewax = bpy.data.materials.new('candlewax')
mat_candlewax.alpha_threshold = 0.0
mat_candlewax.use_transparent_shadow = False
mat_candlewax.diffuse_color = (0.3412, 0.6039, 0.3059, 1.0)
mat_candlewax.specular_color = (0.0, 0.0, 0.0)
mat_candlewax.roughness = 0.5
mat_candlewax.specular_intensity = 1.0
mat_candlewax_darker = bpy.data.materials.new('candlewax_darker')
mat_candlewax_darker.alpha_threshold = 0.0
mat_candlewax_darker.use_transparent_shadow = False
mat_candlewax_darker.diffuse_color = (0.2353, 0.4078, 0.2078, 1.0)
mat_candlewax_darker.specular_color = (0.0, 0.0, 0.0)
mat_candlewax_darker.roughness = 0.5
mat_candlewax_darker.specular_intensity = 1.0
mat_world = bpy.data.materials.new('world')
mat_world.alpha_threshold = 0.0
mat_world.use_transparent_shadow = False
mat_world.diffuse_color = (0.3843, 0.6549, 0.8157, 1.0)
mat_world.specular_color = (0.0, 0.0, 0.0)
mat_world.roughness = 0.5
mat_world.specular_intensity = 1.0
mat_land = bpy.data.materials.new('land')
mat_land.alpha_threshold = 0.0
mat_land.use_transparent_shadow = False
mat_land.diffuse_color = (0.6667, 0.4392, 0.2824, 1.0)
mat_land.specular_color = (0.0, 0.0, 0.0)
mat_land.roughness = 0.5
mat_land.specular_intensity = 1.0
mat_vegetation = bpy.data.materials.new('vegetation')
mat_vegetation.alpha_threshold = 0.0
mat_vegetation.use_transparent_shadow = False
mat_vegetation.diffuse_color = (0.3176, 0.4353, 0.1569, 1.0)
mat_vegetation.specular_color = (0.0, 0.0, 0.0)
mat_vegetation.roughness = 0.5
mat_vegetation.specular_intensity = 1.0
mat_darkwoodish = bpy.data.materials.new('darkwoodish')
mat_darkwoodish.alpha_threshold = 0.0
mat_darkwoodish.use_transparent_shadow = False
mat_darkwoodish.diffuse_color = (0.4431, 0.302, 0.2078, 1.0)
mat_darkwoodish.specular_color = (0.0, 0.0, 0.0)
mat_darkwoodish.roughness = 0.5
mat_darkwoodish.specular_intensity = 1.0
mat_stone_detail_lighter = bpy.data.materials.new('stone_detail_lighter')
mat_stone_detail_lighter.alpha_threshold = 0.0
mat_stone_detail_lighter.use_transparent_shadow = False
mat_stone_detail_lighter.diffuse_color = (0.6235, 0.6, 0.5765, 1.0)
mat_stone_detail_lighter.specular_color = (0.0, 0.0, 0.0)
mat_stone_detail_lighter.roughness = 0.5
mat_stone_detail_lighter.specular_intensity = 1.0
mat_stockish = bpy.data.materials.new('stockish')
mat_stockish.alpha_threshold = 0.0
mat_stockish.use_transparent_shadow = False
mat_stockish.diffuse_color = (0.6078, 0.5098, 0.3765, 1.0)
mat_stockish.specular_color = (0.0, 0.0, 0.0)
mat_stockish.roughness = 0.5
mat_stockish.specular_intensity = 1.0
mat_burntwoodish = bpy.data.materials.new('burntwoodish')
mat_burntwoodish.alpha_threshold = 0.0
mat_burntwoodish.use_transparent_shadow = False
mat_burntwoodish.diffuse_color = (0.3765, 0.3137, 0.2157, 1.0)
mat_burntwoodish.specular_color = (0.0, 0.0, 0.0)
mat_burntwoodish.roughness = 0.5
mat_burntwoodish.specular_intensity = 1.0
mat_sootywood = bpy.data.materials.new('sootywood')
mat_sootywood.alpha_threshold = 0.0
mat_sootywood.use_transparent_shadow = False
mat_sootywood.diffuse_color = (0.2078, 0.1725, 0.1176, 1.0)
mat_sootywood.specular_color = (0.0, 0.0, 0.0)
mat_sootywood.roughness = 0.5
mat_sootywood.specular_intensity = 1.0
mat_ash = bpy.data.materials.new('ASH')
mat_ash.alpha_threshold = 0.0
mat_ash.use_transparent_shadow = False
mat_ash.diffuse_color = (0.3451, 0.3451, 0.3451, 1.0)
mat_ash.specular_color = (0.0, 0.0, 0.0)
mat_ash.roughness = 0.5
mat_ash.specular_intensity = 1.0
mat_woodishbark = bpy.data.materials.new('woodishbark')
mat_woodishbark.alpha_threshold = 0.0
mat_woodishbark.use_transparent_shadow = False
mat_woodishbark.diffuse_color = (0.2902, 0.1922, 0.1255, 1.0)
mat_woodishbark.specular_color = (0.0, 0.0, 0.0)
mat_woodishbark.roughness = 0.5
mat_woodishbark.specular_intensity = 1.0

# ---- material node trees

# ---- world
world_world = bpy.data.worlds.new('World'); scene.world = world_world
world_world.color = (0.05088, 0.05088, 0.05088)
world_world.use_sun_shadow = False
world_world.sun_shadow_jitter_overblur = 0.0
world_world.cycles.sampling_method = 'MANUAL'

# ---- meshes
me_cylinder = bpy.data.meshes.new('Cylinder')
me_cylinder.from_pydata([(0.0, 1.0, -1.0), (0.0, 1.0, 1.0), (0.5, 0.866, -1.0), (0.5, 0.866, 1.0), (0.866, 0.5, -1.0), (0.866, 0.5, 1.0), (1.0, -4.371e-08, -1.0), (1.0, -4.371e-08, 1.0), (0.866, -0.5, -1.0), (0.866, -0.5, 1.0), (0.5, -0.866, -1.0), (0.5, -0.866, 1.0), (1.51e-07, -1.0, -1.0), (1.51e-07, -1.0, 1.0), (-0.5, -0.866, -1.0), (-0.5, -0.866, 1.0), (-0.866, -0.5, -1.0), (-0.866, -0.5, 1.0), (-1.0, -4.649e-07, -1.0), (-1.0, -4.649e-07, 1.0), (-0.866, 0.5, -1.0), (-0.866, 0.5, 1.0), (-0.5, 0.866, -1.0), (-0.5, 0.866, 1.0), (0.4181, 0.7242, 0.9888), (-1.627e-09, 0.8362, 0.9888), (0.7242, 0.4181, 0.9888), (0.8362, -5.937e-08, 0.9888), (0.7242, -0.4181, 0.9888), (0.4181, -0.7242, 0.9888), (1.246e-07, -0.8362, 0.9888), (-0.4181, -0.7242, 0.9888), (-0.7242, -0.4181, 0.9888), (-0.8362, -4.116e-07, 0.9888), (-0.7242, 0.4181, 0.9888), (-0.4181, 0.7242, 0.9888), (0.4181, 0.7242, -0.6942), (-1.627e-09, 0.8362, -0.6942), (0.7242, 0.4181, -0.6942), (0.8362, -6.702e-08, -0.6942), (0.7242, -0.4181, -0.6942), (0.4181, -0.7242, -0.6942), (1.246e-07, -0.8362, -0.6942), (-0.4181, -0.7242, -0.6942), (-0.7242, -0.4181, -0.6942), (-0.8362, -4.192e-07, -0.6942), (-0.7242, 0.4181, -0.6942), (-0.4181, 0.7242, -0.6942), (-0.0502, 0.5785, -0.233), (-0.0502, 0.7556, -0.233), (-0.0502, 0.5785, -0.7091), (-0.0502, 0.7556, -0.7091), (0.04571, 0.5785, -0.233), (0.04571, 0.7556, -0.233), (0.04571, 0.5785, -0.7091), (0.04571, 0.7556, -0.7091), (-0.0502, -0.7387, -0.233), (-0.0502, -0.5616, -0.233), (-0.0502, -0.7387, -0.7091), (-0.0502, -0.5616, -0.7091), (0.04571, -0.7387, -0.233), (0.04571, -0.5616, -0.233), (0.04571, -0.7387, -0.7091), (0.04571, -0.5616, -0.7091), (-0.5726, -0.03573, -0.233), (-0.7497, -0.03456, -0.233), (-0.5726, -0.03573, -0.7091), (-0.7497, -0.03456, -0.7091), (-0.572, 0.06018, -0.233), (-0.7491, 0.06136, -0.233), (-0.572, 0.06018, -0.7091), (-0.7491, 0.06136, -0.7091), (0.7446, -0.04446, -0.233), (0.5675, -0.04328, -0.233), (0.7446, -0.04446, -0.7091), (0.5675, -0.04328, -0.7091), (0.7452, 0.05146, -0.233), (0.5681, 0.05263, -0.233), (0.7452, 0.05146, -0.7091), (0.5681, 0.05263, -0.7091), (0.02119, 0.1185, -0.1351), (0.3535, -0.02369, -0.1351), (0.02119, 0.1185, -0.807), (0.3535, -0.02369, -0.807), (-0.01721, 0.02879, -0.1351), (0.3151, -0.1134, -0.1351), (-0.01721, 0.02879, -0.807), (0.3151, -0.1134, -0.807), (0.07487, 0.06157, -0.1351), (-0.3504, -0.326, -0.1351), (0.07487, 0.06157, -0.807), (-0.3504, -0.326, -0.807), (0.02336, 0.1192, -0.1351), (-0.402, -0.2684, -0.1351), (0.02336, 0.1192, -0.807), (-0.402, -0.2684, -0.807)], [], [(0, 1, 3, 2), (2, 3, 5, 4), (4, 5, 7, 6), (6, 7, 9, 8), (8, 9, 11, 10), (10, 11, 13, 12), (12, 13, 15, 14), (14, 15, 17, 16), (16, 17, 19, 18), (18, 19, 21, 20), (13, 11, 29, 30), (20, 21, 23, 22), (22, 23, 1, 0), (0, 2, 4, 6, 8, 10, 12, 14, 16, 18, 20, 22), (33, 32, 44, 45), (11, 9, 28, 29), (9, 7, 27, 28), (1, 23, 35, 25), (3, 1, 25, 24), (7, 5, 26, 27), (23, 21, 34, 35), (5, 3, 24, 26), (21, 19, 33, 34), (19, 17, 32, 33), (17, 15, 31, 32), (15, 13, 30, 31), (36, 37, 47, 46, 45, 44, 43, 42, 41, 40, 39, 38), (30, 29, 41, 42), (27, 26, 38, 39), (34, 33, 45, 46), (31, 30, 42, 43), (28, 27, 39, 40), (35, 34, 46, 47), (24, 25, 37, 36), (32, 31, 43, 44), (29, 28, 40, 41), (25, 35, 47, 37), (26, 24, 36, 38), (49, 51, 50, 48), (51, 55, 54, 50), (55, 53, 52, 54), (53, 49, 48, 52), (48, 50, 54, 52), (53, 55, 51, 49), (57, 59, 58, 56), (59, 63, 62, 58), (63, 61, 60, 62), (61, 57, 56, 60), (56, 58, 62, 60), (61, 63, 59, 57), (65, 67, 66, 64), (67, 71, 70, 66), (71, 69, 68, 70), (69, 65, 64, 68), (64, 66, 70, 68), (69, 71, 67, 65), (73, 75, 74, 72), (75, 79, 78, 74), (79, 77, 76, 78), (77, 73, 72, 76), (72, 74, 78, 76), (77, 79, 75, 73), (81, 83, 82, 80), (83, 87, 86, 82), (87, 85, 84, 86), (85, 81, 80, 84), (80, 82, 86, 84), (85, 87, 83, 81), (89, 91, 90, 88), (91, 95, 94, 90), (95, 93, 92, 94), (93, 89, 88, 92), (88, 90, 94, 92), (93, 95, 91, 89)])
_ca = me_cylinder.color_attributes.new('Col', 'BYTE_COLOR', 'CORNER')
_ca.data.foreach_set('color', [0.04092, 0.107, 0.6584, 1.0, 0.04092, 0.107, 0.6584, 1.0, 0.04092, 0.107, 0.6584, 1.0, 0.04092, 0.107, 0.6584, 1.0, 0.04092, 0.107, 0.6584, 1.0, 0.04092, 0.107, 0.6584, 1.0, 0.04092, 0.107, 0.6584, 1.0, 0.04092, 0.107, 0.6584, 1.0, 0.04092, 0.107, 0.6584, 1.0, 0.04092, 0.107, 0.6584, 1.0, 0.04092, 0.107, 0.6584, 1.0, 0.04092, 0.107, 0.6584, 1.0, 0.04092, 0.107, 0.6584, 1.0, 0.04092, 0.107, 0.6584, 1.0, 0.04092, 0.107, 0.6584, 1.0, 0.04092, 0.107, 0.6584, 1.0, 0.04092, 0.107, 0.6584, 1.0, 0.04092, 0.107, 0.6584, 1.0, 0.04092, 0.107, 0.6584, 1.0, 0.04092, 0.107, 0.6584, 1.0, 0.04092, 0.107, 0.6584, 1.0, 0.04092, 0.107, 0.6584, 1.0, 0.04092, 0.107, 0.6584, 1.0, 0.04092, 0.107, 0.6584, 1.0, 0.04092, 0.107, 0.6584, 1.0, 0.04092, 0.107, 0.6584, 1.0, 0.04092, 0.107, 0.6584, 1.0, 0.04092, 0.107, 0.6584, 1.0, 0.04092, 0.107, 0.6584, 1.0, 0.04092, 0.107, 0.6584, 1.0, 0.04092, 0.107, 0.6584, 1.0, 0.04092, 0.107, 0.6584, 1.0, 0.04092, 0.107, 0.6584, 1.0, 0.04092, 0.107, 0.6584, 1.0, 0.04092, 0.107, 0.6584, 1.0, 0.04092, 0.107, 0.6584, 1.0, 0.04092, 0.107, 0.6584, 1.0, 0.04092, 0.107, 0.6584, 1.0, 0.04092, 0.107, 0.6584, 1.0, 0.04092, 0.107, 0.6584, 1.0, 0.04092, 0.107, 0.6584, 1.0, 0.04092, 0.107, 0.6584, 1.0, 0.04092, 0.107, 0.6584, 1.0, 0.04092, 0.107, 0.6584, 1.0, 0.04092, 0.107, 0.6584, 1.0, 0.04092, 0.107, 0.6584, 1.0, 0.04092, 0.107, 0.6584, 1.0, 0.04092, 0.107, 0.6584, 1.0, 0.04092, 0.107, 0.6584, 1.0, 0.04092, 0.107, 0.6584, 1.0, 0.04092, 0.107, 0.6584, 1.0, 0.04092, 0.107, 0.6584, 1.0, 0.04092, 0.107, 0.6584, 1.0, 0.04092, 0.107, 0.6584, 1.0, 0.04092, 0.107, 0.6584, 1.0, 0.04092, 0.107, 0.6584, 1.0, 0.04092, 0.107, 0.6584, 1.0, 0.04092, 0.107, 0.6584, 1.0, 0.04092, 0.107, 0.6584, 1.0, 0.04092, 0.107, 0.6584, 1.0, 0.04092, 0.107, 0.6584, 1.0, 0.04092, 0.107, 0.6584, 1.0, 0.04092, 0.107, 0.6584, 1.0, 0.04092, 0.107, 0.6584, 1.0, 0.04092, 0.107, 0.6584, 1.0, 0.04092, 0.107, 0.6584, 1.0, 0.04092, 0.107, 0.6584, 1.0, 0.04092, 0.107, 0.6584, 1.0, 0.04092, 0.107, 0.6584, 1.0, 0.04092, 0.107, 0.6584, 1.0, 0.04092, 0.107, 0.6584, 1.0, 0.04092, 0.107, 0.6584, 1.0, 0.04092, 0.107, 0.6584, 1.0, 0.04092, 0.107, 0.6584, 1.0, 0.04092, 0.107, 0.6584, 1.0, 0.04092, 0.107, 0.6584, 1.0, 0.04092, 0.107, 0.6584, 1.0, 0.04092, 0.107, 0.6584, 1.0, 0.04092, 0.107, 0.6584, 1.0, 0.04092, 0.107, 0.6584, 1.0, 0.04092, 0.107, 0.6584, 1.0, 0.04092, 0.107, 0.6584, 1.0, 0.04092, 0.107, 0.6584, 1.0, 0.04092, 0.107, 0.6584, 1.0, 0.04092, 0.107, 0.6584, 1.0, 0.04092, 0.107, 0.6584, 1.0, 0.04092, 0.107, 0.6584, 1.0, 0.04092, 0.107, 0.6584, 1.0, 0.04092, 0.107, 0.6584, 1.0, 0.04092, 0.107, 0.6584, 1.0, 0.04092, 0.107, 0.6584, 1.0, 0.04092, 0.107, 0.6584, 1.0, 0.04092, 0.107, 0.6584, 1.0, 0.04092, 0.107, 0.6584, 1.0, 0.04092, 0.107, 0.6584, 1.0, 0.04092, 0.107, 0.6584, 1.0, 0.04092, 0.107, 0.6584, 1.0, 0.04092, 0.107, 0.6584, 1.0, 0.04092, 0.107, 0.6584, 1.0, 0.04092, 0.107, 0.6584, 1.0, 0.04092, 0.107, 0.6584, 1.0, 0.04092, 0.107, 0.6584, 1.0, 0.04092, 0.107, 0.6584, 1.0, 0.04092, 0.107, 0.6584, 1.0, 0.04092, 0.107, 0.6584, 1.0, 0.04092, 0.107, 0.6584, 1.0, 0.04092, 0.107, 0.6584, 1.0, 0.04092, 0.107, 0.6584, 1.0, 0.04092, 0.107, 0.6584, 1.0, 0.04092, 0.107, 0.6584, 1.0, 0.04092, 0.107, 0.6584, 1.0, 0.04092, 0.107, 0.6584, 1.0, 1.0, 1.0, 1.0, 1.0, 1.0, 1.0, 1.0, 1.0, 1.0, 1.0, 1.0, 1.0, 1.0, 1.0, 1.0, 1.0, 1.0, 1.0, 1.0, 1.0, 1.0, 1.0, 1.0, 1.0, 1.0, 1.0, 1.0, 1.0, 1.0, 1.0, 1.0, 1.0, 1.0, 1.0, 1.0, 1.0, 1.0, 1.0, 1.0, 1.0, 1.0, 1.0, 1.0, 1.0, 1.0, 1.0, 1.0, 1.0, 0.04092, 0.107, 0.6584, 1.0, 0.04092, 0.107, 0.6584, 1.0, 0.04092, 0.107, 0.6584, 1.0, 0.04092, 0.107, 0.6584, 1.0, 0.04092, 0.107, 0.6584, 1.0, 0.04092, 0.107, 0.6584, 1.0, 0.04092, 0.107, 0.6584, 1.0, 0.04092, 0.107, 0.6584, 1.0, 0.04092, 0.107, 0.6584, 1.0, 0.04092, 0.107, 0.6584, 1.0, 0.04092, 0.107, 0.6584, 1.0, 0.04092, 0.107, 0.6584, 1.0, 0.04092, 0.107, 0.6584, 1.0, 0.04092, 0.107, 0.6584, 1.0, 0.04092, 0.107, 0.6584, 1.0, 0.04092, 0.107, 0.6584, 1.0, 0.04092, 0.107, 0.6584, 1.0, 0.04092, 0.107, 0.6584, 1.0, 0.04092, 0.107, 0.6584, 1.0, 0.04092, 0.107, 0.6584, 1.0, 0.04092, 0.107, 0.6584, 1.0, 0.04092, 0.107, 0.6584, 1.0, 0.04092, 0.107, 0.6584, 1.0, 0.04092, 0.107, 0.6584, 1.0, 0.04092, 0.107, 0.6584, 1.0, 0.04092, 0.107, 0.6584, 1.0, 0.04092, 0.107, 0.6584, 1.0, 0.04092, 0.107, 0.6584, 1.0, 0.04092, 0.107, 0.6584, 1.0, 0.04092, 0.107, 0.6584, 1.0, 0.04092, 0.107, 0.6584, 1.0, 0.04092, 0.107, 0.6584, 1.0, 0.04092, 0.107, 0.6584, 1.0, 0.04092, 0.107, 0.6584, 1.0, 0.04092, 0.107, 0.6584, 1.0, 0.04092, 0.107, 0.6584, 1.0, 0.04092, 0.107, 0.6584, 1.0, 0.04092, 0.107, 0.6584, 1.0, 0.04092, 0.107, 0.6584, 1.0, 0.04092, 0.107, 0.6584, 1.0, 0.04092, 0.107, 0.6584, 1.0, 0.04092, 0.107, 0.6584, 1.0, 0.04092, 0.107, 0.6584, 1.0, 0.04092, 0.107, 0.6584, 1.0, 0.02956, 0.02956, 0.02956, 1.0, 0.02956, 0.02956, 0.02956, 1.0, 0.02956, 0.02956, 0.02956, 1.0, 0.02956, 0.02956, 0.02956, 1.0, 0.02956, 0.02956, 0.02956, 1.0, 0.02956, 0.02956, 0.02956, 1.0, 0.02956, 0.02956, 0.02956, 1.0, 0.02956, 0.02956, 0.02956, 1.0, 0.02956, 0.02956, 0.02956, 1.0, 0.02956, 0.02956, 0.02956, 1.0, 0.02956, 0.02956, 0.02956, 1.0, 0.02956, 0.02956, 0.02956, 1.0, 0.02956, 0.02956, 0.02956, 1.0, 0.02956, 0.02956, 0.02956, 1.0, 0.02956, 0.02956, 0.02956, 1.0, 0.02956, 0.02956, 0.02956, 1.0, 0.02956, 0.02956, 0.02956, 1.0, 0.02956, 0.02956, 0.02956, 1.0, 0.02956, 0.02956, 0.02956, 1.0, 0.02956, 0.02956, 0.02956, 1.0, 0.02956, 0.02956, 0.02956, 1.0, 0.02956, 0.02956, 0.02956, 1.0, 0.02956, 0.02956, 0.02956, 1.0, 0.02956, 0.02956, 0.02956, 1.0, 0.02956, 0.02956, 0.02956, 1.0, 0.02956, 0.02956, 0.02956, 1.0, 0.02956, 0.02956, 0.02956, 1.0, 0.02956, 0.02956, 0.02956, 1.0, 0.02956, 0.02956, 0.02956, 1.0, 0.02956, 0.02956, 0.02956, 1.0, 0.02956, 0.02956, 0.02956, 1.0, 0.02956, 0.02956, 0.02956, 1.0, 0.02956, 0.02956, 0.02956, 1.0, 0.02956, 0.02956, 0.02956, 1.0, 0.02956, 0.02956, 0.02956, 1.0, 0.02956, 0.02956, 0.02956, 1.0, 0.02956, 0.02956, 0.02956, 1.0, 0.02956, 0.02956, 0.02956, 1.0, 0.02956, 0.02956, 0.02956, 1.0, 0.02956, 0.02956, 0.02956, 1.0, 0.02956, 0.02956, 0.02956, 1.0, 0.02956, 0.02956, 0.02956, 1.0, 0.02956, 0.02956, 0.02956, 1.0, 0.02956, 0.02956, 0.02956, 1.0, 0.02956, 0.02956, 0.02956, 1.0, 0.02956, 0.02956, 0.02956, 1.0, 0.02956, 0.02956, 0.02956, 1.0, 0.02956, 0.02956, 0.02956, 1.0, 0.02956, 0.02956, 0.02956, 1.0, 0.02956, 0.02956, 0.02956, 1.0, 0.02956, 0.02956, 0.02956, 1.0, 0.02956, 0.02956, 0.02956, 1.0, 0.02956, 0.02956, 0.02956, 1.0, 0.02956, 0.02956, 0.02956, 1.0, 0.02956, 0.02956, 0.02956, 1.0, 0.02956, 0.02956, 0.02956, 1.0, 0.02956, 0.02956, 0.02956, 1.0, 0.02956, 0.02956, 0.02956, 1.0, 0.02956, 0.02956, 0.02956, 1.0, 0.02956, 0.02956, 0.02956, 1.0, 0.02956, 0.02956, 0.02956, 1.0, 0.02956, 0.02956, 0.02956, 1.0, 0.02956, 0.02956, 0.02956, 1.0, 0.02956, 0.02956, 0.02956, 1.0, 0.02956, 0.02956, 0.02956, 1.0, 0.02956, 0.02956, 0.02956, 1.0, 0.02956, 0.02956, 0.02956, 1.0, 0.02956, 0.02956, 0.02956, 1.0, 0.02956, 0.02956, 0.02956, 1.0, 0.02956, 0.02956, 0.02956, 1.0, 0.02956, 0.02956, 0.02956, 1.0, 0.02956, 0.02956, 0.02956, 1.0, 0.02956, 0.02956, 0.02956, 1.0, 0.02956, 0.02956, 0.02956, 1.0, 0.02956, 0.02956, 0.02956, 1.0, 0.02956, 0.02956, 0.02956, 1.0, 0.02956, 0.02956, 0.02956, 1.0, 0.02956, 0.02956, 0.02956, 1.0, 0.02956, 0.02956, 0.02956, 1.0, 0.02956, 0.02956, 0.02956, 1.0, 0.02956, 0.02956, 0.02956, 1.0, 0.02956, 0.02956, 0.02956, 1.0, 0.02956, 0.02956, 0.02956, 1.0, 0.02956, 0.02956, 0.02956, 1.0, 0.02956, 0.02956, 0.02956, 1.0, 0.02956, 0.02956, 0.02956, 1.0, 0.02956, 0.02956, 0.02956, 1.0, 0.02956, 0.02956, 0.02956, 1.0, 0.02956, 0.02956, 0.02956, 1.0, 0.02956, 0.02956, 0.02956, 1.0, 0.02956, 0.02956, 0.02956, 1.0, 0.02956, 0.02956, 0.02956, 1.0, 0.02956, 0.02956, 0.02956, 1.0, 0.02956, 0.02956, 0.02956, 1.0, 0.02956, 0.02956, 0.02956, 1.0, 0.02956, 0.02956, 0.02956, 1.0, 0.02956, 0.02956, 0.02956, 1.0, 0.02956, 0.02956, 0.02956, 1.0, 0.02956, 0.02956, 0.02956, 1.0, 0.02956, 0.02956, 0.02956, 1.0, 0.02956, 0.02956, 0.02956, 1.0, 0.02956, 0.02956, 0.02956, 1.0, 0.02956, 0.02956, 0.02956, 1.0, 0.02956, 0.02956, 0.02956, 1.0, 0.02956, 0.02956, 0.02956, 1.0, 0.02956, 0.02956, 0.02956, 1.0, 0.02956, 0.02956, 0.02956, 1.0, 0.02956, 0.02956, 0.02956, 1.0, 0.02956, 0.02956, 0.02956, 1.0, 0.02956, 0.02956, 0.02956, 1.0, 0.02956, 0.02956, 0.02956, 1.0, 0.02956, 0.02956, 0.02956, 1.0, 0.02956, 0.02956, 0.02956, 1.0, 0.02956, 0.02956, 0.02956, 1.0, 0.02956, 0.02956, 0.02956, 1.0, 0.02956, 0.02956, 0.02956, 1.0, 0.02956, 0.02956, 0.02956, 1.0, 0.02956, 0.02956, 0.02956, 1.0, 0.02956, 0.02956, 0.02956, 1.0, 0.02956, 0.02956, 0.02956, 1.0, 0.02956, 0.02956, 0.02956, 1.0, 0.02956, 0.02956, 0.02956, 1.0, 0.02956, 0.02956, 0.02956, 1.0, 0.02956, 0.02956, 0.02956, 1.0, 0.02956, 0.02956, 0.02956, 1.0, 0.02956, 0.02956, 0.02956, 1.0, 0.02956, 0.02956, 0.02956, 1.0, 0.02956, 0.02956, 0.02956, 1.0, 0.02956, 0.02956, 0.02956, 1.0, 0.02956, 0.02956, 0.02956, 1.0, 0.02956, 0.02956, 0.02956, 1.0, 0.02956, 0.02956, 0.02956, 1.0, 0.02956, 0.02956, 0.02956, 1.0, 0.02956, 0.02956, 0.02956, 1.0, 0.02956, 0.02956, 0.02956, 1.0, 0.02956, 0.02956, 0.02956, 1.0, 0.02956, 0.02956, 0.02956, 1.0, 0.02956, 0.02956, 0.02956, 1.0, 0.02956, 0.02956, 0.02956, 1.0, 0.02956, 0.02956, 0.02956, 1.0, 0.02956, 0.02956, 0.02956, 1.0, 0.02956, 0.02956, 0.02956, 1.0, 0.02956, 0.02956, 0.02956, 1.0, 0.02956, 0.02956, 0.02956, 1.0])
me_cylinder.use_remesh_preserve_volume = False
me_cylinder.use_remesh_preserve_attributes = False
me_cylinder.use_mirror_vertex_groups = False
me_cylinder.use_paint_bone_selection = False
me_cylinder.use_paint_mask = True
me_cylinder.update()
me_untitled_001 = bpy.data.meshes.new('Untitled.001')
me_untitled_001.from_pydata([(0.09503, -2.36, -2.608), (0.09503, -2.429, -2.351), (-0.1715, -2.429, -2.351), (-0.1715, -2.36, -2.608), (0.09503, -2.36, 2.713), (0.09503, -2.429, 2.456), (-0.1715, -2.429, 2.456), (-0.1715, -2.36, 2.713), (2.656, -2.36, 0.1522), (2.398, -2.429, 0.1522), (2.398, -2.429, -0.1143), (2.656, -2.36, -0.1143), (-2.999, -2.36, 0.1522), (-2.741, -2.429, 0.1522), (-2.741, -2.429, -0.1143), (-2.999, -2.36, -0.1143), (-1.637, 3.318, 1.551), (-1.637, 3.318, -1.513), (1.427, 3.318, -1.513), (1.427, 3.318, 1.551), (-1.97, 2.551, 1.884), (1.76, 2.551, 1.884), (1.76, 2.551, -1.846), (-1.97, 2.551, -1.846), (-2.303, 1.352, 2.217), (2.094, 1.352, 2.217), (2.094, 1.352, -2.18), (-2.303, 1.352, -2.18), (-2.103, -0.447, 2.017), (1.894, -0.447, 2.017), (1.894, -0.447, -1.98), (-2.103, -0.447, -1.98), (-1.376, 3.344, 1.289), (-1.376, 3.344, -1.251), (1.164, 3.344, -1.251), (1.164, 3.344, 1.289), (2.733, 1.352, 0.01892), (2.3, 2.551, 0.01892), (1.867, 3.318, 0.01892), (1.522, 3.344, 0.01892), (-1.779, 3.344, 0.01892), (-2.117, 3.318, 0.01892), (-2.55, 2.551, 0.01892), (-2.983, 1.352, 0.01892), (-0.03822, 1.352, 2.723), (-0.03822, 2.551, 2.313), (-0.03822, 3.318, 1.904), (-0.03155, 3.344, 1.581), (-0.03155, 3.344, -1.543), (-0.03822, 3.318, -1.866), (-0.03822, 2.551, -2.275), (-0.03822, 1.352, -2.685)], [], [(1, 2, 3, 0), (7, 6, 5, 4), (10, 11, 8, 9), (15, 14, 13, 12), (26, 22, 36), (22, 37, 36), (36, 21, 25), (37, 21, 36), (20, 24, 44), (45, 20, 44), (23, 51, 27), (23, 50, 51), (50, 22, 26, 51), (36, 25, 8), (25, 29, 8), (19, 46, 45, 21), (49, 17, 33, 48), (47, 32, 16, 46), (35, 47, 46, 19), (20, 42, 43, 24), (41, 17, 23, 42), (17, 49, 50, 23), (35, 19, 38, 39), (40, 33, 17, 41), (32, 47, 35), (32, 35, 39), (32, 39, 34), (32, 34, 48), (32, 48, 33), (32, 33, 40), (18, 38, 37, 22), (51, 26, 0, 3), (36, 8, 11, 26), (34, 39, 38, 18), (31, 3, 15), (3, 14, 15), (27, 31, 15), (27, 3, 31), (2, 14, 3), (27, 51, 3), (40, 41, 16, 32), (2, 1, 10), (2, 10, 9), (2, 9, 5), (2, 5, 6), (2, 6, 13), (2, 13, 14), (13, 7, 12), (7, 28, 12), (28, 24, 12), (24, 43, 12), (42, 23, 27, 43), (16, 20, 45, 46), (30, 11, 0), (11, 10, 0), (10, 1, 0), (26, 30, 0), (45, 44, 25, 21), (6, 7, 13), (48, 34, 18, 49), (44, 24, 7), (24, 28, 7), (19, 21, 37, 38), (16, 41, 42, 20), (22, 50, 49, 18), (26, 11, 30), (43, 27, 15, 12), (5, 8, 4), (8, 29, 4), (29, 25, 4), (25, 44, 7, 4), (5, 9, 8)])
me_untitled_001.polygons.foreach_set('use_smooth', [True] * 72)
me_untitled_001.polygons.foreach_set('material_index', [44, 44, 44, 44, 44, 44, 44, 44, 44, 44, 44, 44, 44, 44, 44, 44, 44, 44, 44, 44, 44, 44, 44, 44, 44, 44, 44, 44, 44, 44, 44, 44, 44, 44, 0, 44, 44, 44, 44, 44, 44, 44, 44, 0, 44, 0, 44, 44, 0, 44, 44, 44, 44, 0, 44, 44, 44, 44, 44, 44, 44, 44, 44, 44, 44, 44, 44, 44, 0, 44, 44, 44])
_ca = me_untitled_001.color_attributes.new('Col', 'BYTE_COLOR', 'CORNER')
_ca.data.foreach_set('color', [1.0, 1.0, 1.0, 1.0, 1.0, 1.0, 1.0, 1.0, 1.0, 1.0, 1.0, 1.0, 1.0, 1.0, 1.0, 1.0, 1.0, 1.0, 1.0, 1.0, 1.0, 1.0, 1.0, 1.0, 1.0, 1.0, 1.0, 1.0, 1.0, 1.0, 1.0, 1.0, 1.0, 1.0, 1.0, 1.0, 1.0, 1.0, 1.0, 1.0, 1.0, 1.0, 1.0, 1.0, 1.0, 1.0, 1.0, 1.0, 1.0, 1.0, 1.0, 1.0, 1.0, 1.0, 1.0, 1.0, 1.0, 1.0, 1.0, 1.0, 1.0, 1.0, 1.0, 1.0, 1.0, 1.0, 1.0, 1.0, 1.0, 1.0, 1.0, 1.0, 1.0, 1.0, 1.0, 1.0, 1.0, 1.0, 1.0, 1.0, 1.0, 1.0, 1.0, 1.0, 1.0, 1.0, 1.0, 1.0, 1.0, 1.0, 1.0, 1.0, 1.0, 1.0, 1.0, 1.0, 1.0, 1.0, 1.0, 1.0, 1.0, 1.0, 1.0, 1.0, 1.0, 1.0, 1.0, 1.0, 1.0, 1.0, 1.0, 1.0, 1.0, 1.0, 1.0, 1.0, 1.0, 1.0, 1.0, 1.0, 1.0, 1.0, 1.0, 1.0, 1.0, 1.0, 1.0, 1.0, 1.0, 1.0, 1.0, 1.0, 1.0, 1.0, 1.0, 1.0, 1.0, 1.0, 1.0, 1.0, 1.0, 1.0, 1.0, 1.0, 1.0, 1.0, 1.0, 1.0, 1.0, 1.0, 1.0, 1.0, 1.0, 1.0, 1.0, 1.0, 1.0, 1.0, 1.0, 1.0, 1.0, 1.0, 1.0, 1.0, 1.0, 1.0, 1.0, 1.0, 1.0, 1.0, 1.0, 1.0, 1.0, 1.0, 1.0, 1.0, 1.0, 1.0, 1.0, 1.0, 1.0, 1.0, 1.0, 1.0, 1.0, 1.0, 1.0, 1.0, 1.0, 1.0, 1.0, 1.0, 1.0, 1.0, 1.0, 1.0, 1.0, 1.0, 1.0, 1.0, 1.0, 1.0, 1.0, 1.0, 1.0, 1.0, 1.0, 1.0, 1.0, 1.0, 1.0, 1.0, 1.0, 1.0, 1.0, 1.0, 1.0, 1.0, 1.0, 1.0, 1.0, 1.0, 1.0, 1.0, 1.0, 1.0, 1.0, 1.0, 1.0, 1.0, 1.0, 1.0, 1.0, 1.0, 1.0, 1.0, 1.0, 1.0, 1.0, 1.0, 1.0, 1.0, 1.0, 1.0, 1.0, 1.0, 1.0, 1.0, 1.0, 1.0, 1.0, 1.0, 1.0, 1.0, 1.0, 1.0, 1.0, 1.0, 1.0, 1.0, 1.0, 1.0, 1.0, 1.0, 1.0, 1.0, 1.0, 1.0, 1.0, 1.0, 1.0, 1.0, 1.0, 1.0, 1.0, 1.0, 1.0, 1.0, 1.0, 1.0, 1.0, 1.0, 1.0, 1.0, 1.0, 1.0, 1.0, 1.0, 1.0, 1.0, 1.0, 1.0, 1.0, 1.0, 1.0, 1.0, 1.0, 1.0, 1.0, 1.0, 1.0, 1.0, 1.0, 1.0, 1.0, 1.0, 1.0, 1.0, 1.0, 1.0, 1.0, 1.0, 1.0, 1.0, 1.0, 1.0, 1.0, 1.0, 1.0, 1.0, 1.0, 1.0, 1.0, 1.0, 1.0, 1.0, 1.0, 1.0, 1.0, 1.0, 1.0, 1.0, 1.0, 1.0, 1.0, 1.0, 1.0, 1.0, 1.0, 1.0, 1.0, 1.0, 1.0, 1.0, 1.0, 1.0, 1.0, 1.0, 1.0, 1.0, 1.0, 1.0, 1.0, 1.0, 1.0, 1.0, 1.0, 1.0, 1.0, 1.0, 1.0, 1.0, 1.0, 1.0, 1.0, 1.0, 1.0, 1.0, 1.0, 1.0, 1.0, 1.0, 1.0, 1.0, 1.0, 1.0, 1.0, 1.0, 1.0, 1.0, 1.0, 1.0, 1.0, 1.0, 1.0, 1.0, 1.0, 1.0, 1.0, 1.0, 1.0, 1.0, 1.0, 1.0, 1.0, 1.0, 1.0, 1.0, 1.0, 1.0, 1.0, 1.0, 1.0, 1.0, 1.0, 1.0, 1.0, 1.0, 1.0, 1.0, 1.0, 1.0, 1.0, 1.0, 1.0, 1.0, 1.0, 1.0, 1.0, 1.0, 1.0, 1.0, 1.0, 1.0, 1.0, 1.0, 1.0, 1.0, 1.0, 1.0, 1.0, 1.0, 1.0, 1.0, 1.0, 1.0, 1.0, 1.0, 1.0, 1.0, 1.0, 1.0, 1.0, 1.0, 1.0, 1.0, 1.0, 1.0, 1.0, 1.0, 1.0, 1.0, 1.0, 1.0, 1.0, 1.0, 1.0, 1.0, 1.0, 1.0, 1.0, 1.0, 1.0, 1.0, 1.0, 1.0, 1.0, 1.0, 1.0, 1.0, 1.0, 1.0, 1.0, 1.0, 1.0, 1.0, 1.0, 1.0, 1.0, 1.0, 1.0, 1.0, 1.0, 1.0, 1.0, 1.0, 1.0, 1.0, 1.0, 1.0, 1.0, 1.0, 1.0, 1.0, 1.0, 1.0, 1.0, 1.0, 1.0, 1.0, 1.0, 1.0, 1.0, 1.0, 1.0, 1.0, 1.0, 1.0, 1.0, 1.0, 1.0, 1.0, 1.0, 1.0, 1.0, 1.0, 1.0, 1.0, 1.0, 1.0, 1.0, 1.0, 1.0, 1.0, 1.0, 1.0, 1.0, 1.0, 1.0, 1.0, 1.0, 1.0, 1.0, 1.0, 1.0, 1.0, 1.0, 1.0, 1.0, 1.0, 1.0, 1.0, 1.0, 1.0, 1.0, 1.0, 1.0, 1.0, 1.0, 1.0, 1.0, 1.0, 1.0, 1.0, 1.0, 1.0, 1.0, 1.0, 1.0, 1.0, 1.0, 1.0, 1.0, 1.0, 1.0, 1.0, 1.0, 1.0, 1.0, 1.0, 1.0, 1.0, 1.0, 1.0, 1.0, 1.0, 1.0, 1.0, 1.0, 1.0, 1.0, 1.0, 1.0, 1.0, 1.0, 1.0, 1.0, 1.0, 1.0, 1.0, 1.0, 1.0, 1.0, 1.0, 1.0, 1.0, 1.0, 1.0, 1.0, 1.0, 1.0, 1.0, 1.0, 1.0, 1.0, 1.0, 1.0, 1.0, 1.0, 1.0, 1.0, 1.0, 1.0, 1.0, 1.0, 1.0, 1.0, 1.0, 1.0, 1.0, 1.0, 1.0, 1.0, 1.0, 1.0, 1.0, 1.0, 1.0, 1.0, 1.0, 1.0, 1.0, 1.0, 1.0, 1.0, 1.0, 1.0, 1.0, 1.0, 1.0, 1.0, 1.0, 1.0, 1.0, 1.0, 1.0, 1.0, 1.0, 1.0, 1.0, 1.0, 1.0, 1.0, 1.0, 1.0, 1.0, 1.0, 1.0, 1.0, 1.0, 1.0, 1.0, 1.0, 1.0, 1.0, 1.0, 1.0, 1.0, 1.0, 1.0, 1.0, 1.0, 1.0, 1.0, 1.0, 1.0, 1.0, 1.0, 1.0, 1.0, 1.0, 1.0, 1.0, 1.0, 1.0, 1.0, 1.0, 1.0, 1.0, 1.0, 1.0, 1.0, 1.0, 1.0, 1.0, 1.0, 1.0, 1.0, 1.0, 1.0, 1.0, 1.0, 1.0, 1.0, 1.0, 1.0, 1.0, 1.0, 1.0, 1.0, 1.0, 1.0, 1.0, 1.0, 1.0, 1.0, 1.0, 1.0, 1.0, 1.0, 1.0, 1.0, 1.0, 1.0, 1.0, 1.0, 1.0, 1.0, 1.0, 1.0, 1.0, 1.0, 1.0, 1.0, 1.0, 1.0, 1.0, 1.0, 1.0, 1.0, 1.0, 1.0, 1.0, 1.0, 1.0, 1.0, 1.0, 1.0, 1.0, 1.0, 1.0, 1.0, 1.0, 1.0, 1.0, 1.0, 1.0, 1.0, 1.0, 1.0, 1.0, 1.0, 1.0, 1.0, 1.0, 1.0, 1.0, 1.0, 1.0, 1.0, 1.0, 1.0, 1.0, 1.0, 1.0, 1.0, 1.0, 1.0, 1.0, 1.0, 1.0, 1.0, 1.0, 1.0, 1.0, 1.0, 1.0, 1.0, 1.0, 1.0, 1.0, 1.0, 1.0, 1.0, 1.0, 1.0, 1.0, 1.0, 1.0, 1.0, 1.0, 1.0, 1.0, 1.0, 1.0, 1.0, 1.0, 1.0, 1.0, 1.0, 1.0, 1.0, 1.0, 1.0, 1.0, 1.0, 1.0, 1.0, 1.0, 1.0, 1.0, 1.0, 1.0, 1.0, 1.0, 1.0, 1.0, 1.0, 1.0, 1.0, 1.0, 1.0, 1.0, 1.0, 1.0, 1.0, 1.0, 1.0, 1.0, 1.0, 1.0, 1.0, 1.0, 1.0, 1.0, 1.0, 1.0, 1.0, 1.0, 1.0, 1.0, 1.0, 1.0, 1.0, 1.0, 1.0, 1.0, 1.0, 1.0, 1.0, 1.0, 1.0, 1.0, 1.0, 1.0, 1.0, 1.0, 1.0, 1.0, 1.0, 1.0, 1.0, 1.0, 1.0, 1.0, 1.0, 1.0, 1.0, 1.0, 1.0, 1.0, 1.0, 1.0, 1.0, 1.0, 1.0, 1.0, 1.0, 1.0, 1.0, 1.0, 1.0, 1.0, 1.0, 1.0, 1.0, 1.0, 1.0, 1.0, 1.0, 1.0, 1.0, 1.0, 1.0, 1.0, 1.0, 1.0, 1.0, 1.0, 1.0, 1.0, 1.0, 1.0, 1.0, 1.0, 1.0, 1.0, 1.0, 1.0, 1.0, 1.0, 1.0, 1.0, 1.0, 1.0, 1.0, 1.0, 1.0, 1.0, 1.0, 1.0, 1.0, 1.0, 1.0, 1.0, 1.0, 1.0, 1.0, 1.0, 1.0, 1.0, 1.0, 1.0, 1.0, 1.0, 1.0, 1.0, 1.0, 1.0, 1.0, 1.0, 1.0, 1.0, 1.0, 1.0, 1.0, 1.0, 1.0, 1.0, 1.0, 1.0, 1.0, 1.0, 1.0, 1.0, 1.0, 1.0, 1.0, 1.0, 1.0, 1.0, 1.0, 1.0, 1.0, 1.0, 1.0])
me_untitled_001.materials.append(mat_woodish_light_2)
me_untitled_001.materials.append(mat_woodish_2)
me_untitled_001.materials.append(mat_woodishdark_2)
me_untitled_001.materials.append(mat_thatch_yellow_2)
me_untitled_001.materials.append(mat_thatch_lighter_2)
me_untitled_001.materials.append(mat_stonish_2)
me_untitled_001.materials.append(mat_default_3)
me_untitled_001.materials.append(mat_stonish_dark_2)
me_untitled_001.materials.append(mat_woodishoccluded_2)
me_untitled_001.materials.append(mat_ironish_2)
me_untitled_001.materials.append(mat_leather_2)
me_untitled_001.materials.append(mat_leather_uncured_2)
me_untitled_001.materials.append(mat_occludedstone_2)
me_untitled_001.materials.append(mat_stoneish_2)
me_untitled_001.materials.append(mat_stone_detail_lighter_2)
me_untitled_001.materials.append(mat_woodishlight_2)
me_untitled_001.materials.append(mat_burlapbag_2)
me_untitled_001.materials.append(mat_burlapbagtie_2)
me_untitled_001.materials.append(mat_burlapbag_occlude_2)
me_untitled_001.materials.append(mat_rope_2)
me_untitled_001.materials.append(mat_ironish_sharp_2)
me_untitled_001.materials.append(mat_stonish_light_2)
me_untitled_001.materials.append(mat_ironish1_2)
me_untitled_001.materials.append(mat_dirt_6)
me_untitled_001.materials.append(mat_woodish_light_6)
me_untitled_001.materials.append(mat_dirt_5)
me_untitled_001.materials.append(mat_cabbage_5)
me_untitled_001.materials.append(mat_tomato_5)
me_untitled_001.materials.append(mat_carrot_5)
me_untitled_001.materials.append(mat_onion_5)
me_untitled_001.materials.append(mat_corn_5)
me_untitled_001.materials.append(mat_brocollibase_5)
me_untitled_001.materials.append(mat_brocolli_5)
me_untitled_001.materials.append(mat_ironish_4)
me_untitled_001.materials.append(mat_woodish_4)
me_untitled_001.materials.append(mat_woodishoccluded_4)
me_untitled_001.materials.append(mat_ironishoccluded_4)
me_untitled_001.materials.append(mat_ironish1_4)
me_untitled_001.materials.append(mat_woodish_3)
me_untitled_001.materials.append(mat_ironish1_3)
me_untitled_001.materials.append(mat_stonish_1)
me_untitled_001.materials.append(mat_stonish_light_1)
me_untitled_001.materials.append(mat_woodish_occlude)
me_untitled_001.materials.append(mat_woodish)
me_untitled_001.materials.append(mat_ironish)
me_untitled_001.materials.append(mat_woodish_light)
me_untitled_001.materials.append(mat_ironish1)
me_untitled_001.materials.append(mat_terracottaish)
me_untitled_001.materials.append(mat_terracottaish_occlude)
me_untitled_001.materials.append(mat_glass_green)
me_untitled_001.materials.append(mat_cork)
me_untitled_001.materials.append(mat_paper)
me_untitled_001.materials.append(mat_glass_orange)
me_untitled_001.materials.append(mat_glass_paleyellow)
me_untitled_001.materials.append(mat_occludediron)
me_untitled_001.materials.append(mat_yelloclayish)
me_untitled_001.materials.append(mat_occludedstone)
me_untitled_001.materials.append(mat_stoneish)
me_untitled_001.materials.append(mat_basketish)
me_untitled_001.materials.append(mat_occludedbasketish)
me_untitled_001.materials.append(mat_wizardattire)
me_untitled_001.materials.append(mat_wizardattire2)
me_untitled_001.materials.append(mat_straw)
me_untitled_001.materials.append(mat_straw_occlude)
me_untitled_001.materials.append(mat_woodish_dark)
me_untitled_001.materials.append(mat_cloth)
me_untitled_001.materials.append(mat_water)
me_untitled_001.materials.append(mat_silver)
me_untitled_001.materials.append(mat_glass)
me_untitled_001.materials.append(mat_lightwoodish)
me_untitled_001.materials.append(mat_teracottaish)
me_untitled_001.materials.append(mat_occludedterracotta)
me_untitled_001.materials.append(mat_occludedwood)
me_untitled_001.materials.append(mat_wooddarker)
me_untitled_001.materials.append(mat_default_1)
me_untitled_001.materials.append(mat_occludedbrass)
me_untitled_001.materials.append(mat_brassish)
me_untitled_001.materials.append(mat_wood_occluded)
me_untitled_001.materials.append(mat_book_green)
me_untitled_001.materials.append(mat_book_reddish)
me_untitled_001.materials.append(mat_book_blue)
me_untitled_001.materials.append(mat_book_brown)
me_untitled_001.materials.append(mat_cloth_red)
me_untitled_001.materials.append(mat_ball)
me_untitled_001.materials.append(mat_bronze)
me_untitled_001.materials.append(mat_wood_lighter)
me_untitled_001.materials.append(mat_brass)
me_untitled_001.materials.append(mat_inkwell)
me_untitled_001.materials.append(mat_featherstem)
me_untitled_001.materials.append(mat_featherbase)
me_untitled_001.materials.append(mat_papyrus)
me_untitled_001.materials.append(mat_papyrus_dark)
me_untitled_001.materials.append(mat_wood_darker)
me_untitled_001.materials.append(mat_waxtop)
me_untitled_001.materials.append(mat_brass_darker)
me_untitled_001.materials.append(mat_violatestone)
me_untitled_001.materials.append(mat_carved_decostone)
me_untitled_001.materials.append(mat_carved_decostone_darker)
me_untitled_001.materials.append(mat_mushroom)
me_untitled_001.materials.append(mat_mushroom_light)
me_untitled_001.materials.append(mat_mushroom_med)
me_untitled_001.materials.append(mat_mushroom_dark)
me_untitled_001.materials.append(mat_mushroom_red)
me_untitled_001.materials.append(mat_stucco2)
me_untitled_001.materials.append(mat_leatherseal)
me_untitled_001.materials.append(mat_wick)
me_untitled_001.materials.append(mat_candlewax)
me_untitled_001.materials.append(mat_candlewax_darker)
me_untitled_001.materials.append(mat_world)
me_untitled_001.materials.append(mat_land)
me_untitled_001.materials.append(mat_vegetation)
me_untitled_001.materials.append(mat_darkwoodish)
me_untitled_001.materials.append(mat_stone_detail_lighter)
me_untitled_001.materials.append(mat_stockish)
me_untitled_001.materials.append(mat_burntwoodish)
me_untitled_001.materials.append(mat_sootywood)
me_untitled_001.materials.append(mat_ash)
me_untitled_001.materials.append(mat_woodishbark)
me_untitled_001.use_remesh_preserve_volume = False
me_untitled_001.use_remesh_preserve_attributes = False
me_untitled_001.use_mirror_vertex_groups = False
me_untitled_001.use_paint_bone_selection = False
me_untitled_001.use_paint_mask = True
me_untitled_001.update()
me_untitled_001.normals_split_custom_set([tuple(v) for v in zip(*[iter([-0.1491, -0.9759, -0.159, -0.05274, -0.9953, 0.08089, -0.1374, -0.6086, -0.7815, 0.197, -0.5156, -0.8338, -0.08353, -0.6993, 0.7099, -0.1735, -0.9848, 0.007533, 0.09463, -0.9665, 0.2385, 0.286, -0.5951, 0.751, 0.1947, -0.9808, -0.009721, 0.7479, -0.5877, -0.3087, 0.7791, -0.623, 0.0704, 0.1596, -0.9758, -0.1498, -0.7412, -0.5797, -0.3384, 0.03449, -0.9992, 0.01872, -0.2807, -0.9595, 0.02269, -0.6951, -0.5639, 0.446, 0.6758, 0.1448, -0.7227, 0.632, 0.4096, -0.6579, 0.9863, 0.1645, 0.007429, 0.632, 0.4096, -0.6579, 0.8565, 0.5162, 1.153e-05, 0.9863, 0.1645, 0.007429, 0.9863, 0.1645, 0.007429, 0.6305, 0.4028, 0.6635, 0.674, 0.1463, 0.7241, 0.8565, 0.5162, 1.153e-05, 0.6305, 0.4028, 0.6635, 0.9863, 0.1645, 0.007429, -0.5999, 0.4668, 0.6497, -0.6632, 0.1499, 0.7333, 0.005172, 0.1627, 0.9867, 0.002866, 0.4944, 0.8693, -0.5999, 0.4668, 0.6497, 0.005172, 0.1627, 0.9867, -0.598, 0.4669, -0.6515, 0.004881, 0.156, -0.9877, -0.6657, 0.1467, -0.7316, -0.598, 0.4669, -0.6515, -0.1033, 0.3795, -0.9194, 0.004881, 0.156, -0.9877, -0.1033, 0.3795, -0.9194, 0.632, 0.4096, -0.6579, 0.6758, 0.1448, -0.7227, 0.004881, 0.156, -0.9877, 0.9863, 0.1645, 0.007429, 0.674, 0.1463, 0.7241, 0.7791, -0.623, 0.0704, 0.674, 0.1463, 0.7241, 0.7337, -0.1867, 0.6534, 0.7791, -0.623, 0.0704, 0.3916, 0.8597, 0.3278, -0.0918, 0.869, 0.4862, 0.002866, 0.4944, 0.8693, 0.6305, 0.4028, 0.6635, -0.01034, 0.8354, -0.5495, -0.5083, 0.6654, -0.5467, -0.06757, 0.991, 0.1158, -0.2339, 0.9719, -0.02548, 0.2288, 0.9711, 0.06763, 0.09523, 0.9953, -0.01727, -0.281, 0.8364, 0.4706, -0.0918, 0.869, 0.4862, 0.01112, 0.9979, -0.06322, 0.2288, 0.9711, 0.06763, -0.0918, 0.869, 0.4862, 0.3916, 0.8597, 0.3278, -0.5999, 0.4668, 0.6497, -0.933, 0.3457, -0.1003, -0.9852, 0.171, 0.00766, -0.6632, 0.1499, 0.7333, -0.5197, 0.8397, 0.1576, -0.5083, 0.6654, -0.5467, -0.598, 0.4669, -0.6515, -0.933, 0.3457, -0.1003, -0.5083, 0.6654, -0.5467, -0.01034, 0.8354, -0.5495, -0.1033, 0.3795, -0.9194, -0.598, 0.4669, -0.6515, 0.01112, 0.9979, -0.06322, 0.3916, 0.8597, 0.3278, 0.5808, 0.8089, 0.09166, 0.0439, 0.967, -0.2511, 0.3209, 0.9468, -0.02514, -0.06757, 0.991, 0.1158, -0.5083, 0.6654, -0.5467, -0.5197, 0.8397, 0.1576, 0.09523, 0.9953, -0.01727, 0.2288, 0.9711, 0.06763, 0.01112, 0.9979, -0.06322, 0.09523, 0.9953, -0.01727, 0.01112, 0.9979, -0.06322, 0.0439, 0.967, -0.2511, 0.09523, 0.9953, -0.01727, 0.0439, 0.967, -0.2511, -0.029, 0.9986, 0.04482, 0.09523, 0.9953, -0.01727, -0.029, 0.9986, 0.04482, -0.2339, 0.9719, -0.02548, 0.09523, 0.9953, -0.01727, -0.2339, 0.9719, -0.02548, -0.06757, 0.991, 0.1158, 0.09523, 0.9953, -0.01727, -0.06757, 0.991, 0.1158, 0.3209, 0.9468, -0.02514, 0.3027, 0.8883, -0.3454, 0.5808, 0.8089, 0.09166, 0.8565, 0.5162, 1.153e-05, 0.632, 0.4096, -0.6579, 0.004881, 0.156, -0.9877, 0.6758, 0.1448, -0.7227, 0.197, -0.5156, -0.8338, -0.1374, -0.6086, -0.7815, 0.9863, 0.1645, 0.007429, 0.7791, -0.623, 0.0704, 0.7479, -0.5877, -0.3087, 0.6758, 0.1448, -0.7227, -0.029, 0.9986, 0.04482, 0.0439, 0.967, -0.2511, 0.5808, 0.8089, 0.09166, 0.3027, 0.8883, -0.3454, -0.6447, -0.2337, -0.7279, -0.1374, -0.6086, -0.7815, -0.7412, -0.5797, -0.3384, -0.1374, -0.6086, -0.7815, 0.03449, -0.9992, 0.01872, -0.7412, -0.5797, -0.3384, -0.6657, 0.1467, -0.7316, -0.6447, -0.2337, -0.7279, -0.7412, -0.5797, -0.3384, -0.6657, 0.1467, -0.7316, -0.1374, -0.6086, -0.7815, -0.6447, -0.2337, -0.7279, -0.05274, -0.9953, 0.08089, 0.03449, -0.9992, 0.01872, -0.1374, -0.6086, -0.7815, -0.6657, 0.1467, -0.7316, 0.004881, 0.156, -0.9877, -0.1374, -0.6086, -0.7815, 0.3209, 0.9468, -0.02514, -0.5197, 0.8397, 0.1576, -0.281, 0.8364, 0.4706, 0.09523, 0.9953, -0.01727, -0.05274, -0.9953, 0.08089, -0.1491, -0.9759, -0.159, 0.1947, -0.9808, -0.009721, -0.05274, -0.9953, 0.08089, 0.1947, -0.9808, -0.009721, 0.1596, -0.9758, -0.1498, -0.05274, -0.9953, 0.08089, 0.1596, -0.9758, -0.1498, 0.09463, -0.9665, 0.2385, -0.05274, -0.9953, 0.08089, 0.09463, -0.9665, 0.2385, -0.1735, -0.9848, 0.007533, -0.05274, -0.9953, 0.08089, -0.1735, -0.9848, 0.007533, -0.2807, -0.9595, 0.02269, -0.05274, -0.9953, 0.08089, -0.2807, -0.9595, 0.02269, 0.03449, -0.9992, 0.01872, -0.2807, -0.9595, 0.02269, -0.08353, -0.6993, 0.7099, -0.6951, -0.5639, 0.446, -0.08353, -0.6993, 0.7099, -0.629, -0.1865, 0.7547, -0.6951, -0.5639, 0.446, -0.629, -0.1865, 0.7547, -0.6632, 0.1499, 0.7333, -0.6951, -0.5639, 0.446, -0.6632, 0.1499, 0.7333, -0.9852, 0.171, 0.00766, -0.6951, -0.5639, 0.446, -0.933, 0.3457, -0.1003, -0.598, 0.4669, -0.6515, -0.6657, 0.1467, -0.7316, -0.9852, 0.171, 0.00766, -0.281, 0.8364, 0.4706, -0.5999, 0.4668, 0.6497, 0.002866, 0.4944, 0.8693, -0.0918, 0.869, 0.4862, 0.6839, -0.2271, -0.6933, 0.7479, -0.5877, -0.3087, 0.197, -0.5156, -0.8338, 0.7479, -0.5877, -0.3087, 0.1947, -0.9808, -0.009721, 0.197, -0.5156, -0.8338, 0.1947, -0.9808, -0.009721, -0.1491, -0.9759, -0.159, 0.197, -0.5156, -0.8338, 0.6758, 0.1448, -0.7227, 0.6839, -0.2271, -0.6933, 0.197, -0.5156, -0.8338, 0.002866, 0.4944, 0.8693, 0.005172, 0.1627, 0.9867, 0.674, 0.1463, 0.7241, 0.6305, 0.4028, 0.6635, -0.1735, -0.9848, 0.007533, -0.08353, -0.6993, 0.7099, -0.2807, -0.9595, 0.02269, -0.2339, 0.9719, -0.02548, -0.029, 0.9986, 0.04482, 0.3027, 0.8883, -0.3454, -0.01034, 0.8354, -0.5495, 0.005172, 0.1627, 0.9867, -0.6632, 0.1499, 0.7333, -0.08353, -0.6993, 0.7099, -0.6632, 0.1499, 0.7333, -0.629, -0.1865, 0.7547, -0.08353, -0.6993, 0.7099, 0.3916, 0.8597, 0.3278, 0.6305, 0.4028, 0.6635, 0.8565, 0.5162, 1.153e-05, 0.5808, 0.8089, 0.09166, -0.281, 0.8364, 0.4706, -0.5197, 0.8397, 0.1576, -0.933, 0.3457, -0.1003, -0.5999, 0.4668, 0.6497, 0.632, 0.4096, -0.6579, -0.1033, 0.3795, -0.9194, -0.01034, 0.8354, -0.5495, 0.3027, 0.8883, -0.3454, 0.6758, 0.1448, -0.7227, 0.7479, -0.5877, -0.3087, 0.6839, -0.2271, -0.6933, -0.9852, 0.171, 0.00766, -0.6657, 0.1467, -0.7316, -0.7412, -0.5797, -0.3384, -0.6951, -0.5639, 0.446, 0.09463, -0.9665, 0.2385, 0.7791, -0.623, 0.0704, 0.286, -0.5951, 0.751, 0.7791, -0.623, 0.0704, 0.7337, -0.1867, 0.6534, 0.286, -0.5951, 0.751, 0.7337, -0.1867, 0.6534, 0.674, 0.1463, 0.7241, 0.286, -0.5951, 0.751, 0.674, 0.1463, 0.7241, 0.005172, 0.1627, 0.9867, -0.08353, -0.6993, 0.7099, 0.286, -0.5951, 0.751, 0.09463, -0.9665, 0.2385, 0.1596, -0.9758, -0.1498, 0.7791, -0.623, 0.0704])] * 3)])
me_untitled_003 = bpy.data.meshes.new('Untitled.003')
me_untitled_003.from_pydata([(2.8, -2.451, 3.198), (2.8, -2.451, -2.099), (-2.203, -2.451, -2.099), (-2.203, -2.451, 3.198), (0.2984, -2.451, 4.081), (-3.037, -2.451, 0.5499), (0.2984, -2.451, -2.982), (3.633, -2.451, 0.5499), (0.2984, -1.952, 0.5499), (2.039, -2.329, -1.363), (2.641, -2.329, 0.5499), (2.039, -2.329, 2.463), (0.2984, -2.329, 3.077), (-1.442, -2.329, 2.463), (-2.044, -2.329, 0.5499), (-1.442, -2.329, -1.363), (0.2984, -2.329, -1.978), (1.558, -2.116, -0.868), (1.767, -2.067, 0.5499), (1.558, -2.116, 1.968), (0.2984, -2.073, 2.194), (-0.9616, -2.116, 1.968), (-1.171, -2.067, 0.5499), (-0.9616, -2.116, -0.868), (0.2984, -2.073, -1.094), (0.86, -1.542, -0.3956), (0.3371, -1.514, -3.903), (1.421, -1.571, -3.972), (1.944, -1.599, -0.465), (0.8217, -2.274, -0.3956), (0.2988, -2.246, -3.903), (1.383, -2.303, -3.972), (1.905, -2.33, -0.465), (1.396, -1.57, 2.104), (-2.084, -1.387, 0.6397), (-1.616, -1.412, -0.266), (1.864, -1.594, 1.198), (1.358, -2.302, 2.104), (-2.123, -2.119, 0.6397), (-1.654, -2.144, -0.266), (1.826, -2.326, 1.198), (0.6236, -1.316, 0.7385), (-2.191, -1.466, -1.739), (-1.348, -1.535, -2.512), (1.466, -1.385, -0.03432), (0.6208, -2.132, 0.7997), (-2.194, -2.283, -1.678), (-1.351, -2.351, -2.451), (1.463, -2.201, 0.02689)], [], [(6, 2, 15, 16), (10, 11, 0, 7), (0, 11, 12, 4), (5, 3, 13, 14), (16, 9, 1, 6), (18, 8, 19), (8, 20, 19), (20, 8, 21), (8, 22, 21), (8, 24, 23), (22, 8, 23), (8, 18, 17), (24, 8, 17), (1, 9, 10, 7), (17, 18, 10), (9, 17, 10), (10, 19, 11), (18, 19, 10), (19, 20, 12), (11, 19, 12), (21, 13, 12), (20, 21, 12), (21, 22, 14), (21, 14, 13), (23, 15, 14), (22, 23, 14), (23, 24, 16), (23, 16, 15), (16, 17, 9), (24, 17, 16), (14, 15, 2, 5), (12, 13, 3, 4), (27, 28, 32, 31), (29, 30, 31, 32), (28, 25, 29, 32), (30, 26, 27, 31), (25, 28, 27, 26), (25, 26, 30, 29), (33, 34, 38, 37), (39, 35, 36, 40), (36, 33, 37, 40), (38, 39, 40, 37), (34, 35, 39, 38), (33, 36, 35, 34), (42, 43, 47, 46), (45, 46, 47, 48), (44, 41, 45, 48), (41, 42, 46, 45), (48, 47, 43, 44), (41, 44, 43, 42)])
me_untitled_003.polygons.foreach_set('material_index', [116, 116, 116, 116, 116, 116, 116, 116, 116, 116, 116, 116, 116, 116, 116, 116, 116, 116, 116, 116, 116, 116, 116, 116, 116, 116, 116, 116, 116, 116, 116, 116, 114, 114, 114, 114, 114, 115, 114, 115, 114, 114, 114, 114, 114, 114, 114, 115, 115, 114])
_ca = me_untitled_003.color_attributes.new('Col', 'BYTE_COLOR', 'CORNER')
_ca.data.foreach_set('color', [0.09531, 0.09531, 0.09531, 1.0, 0.09531, 0.09531, 0.09531, 1.0, 0.09531, 0.09531, 0.09531, 1.0, 0.09531, 0.09531, 0.09531, 1.0, 0.09531, 0.09531, 0.09531, 1.0, 0.09531, 0.09531, 0.09531, 1.0, 0.09531, 0.09531, 0.09531, 1.0, 0.09531, 0.09531, 0.09531, 1.0, 0.09531, 0.09531, 0.09531, 1.0, 0.09531, 0.09531, 0.09531, 1.0, 0.09531, 0.09531, 0.09531, 1.0, 0.09531, 0.09531, 0.09531, 1.0, 0.09531, 0.09531, 0.09531, 1.0, 0.09531, 0.09531, 0.09531, 1.0, 0.09531, 0.09531, 0.09531, 1.0, 0.09531, 0.09531, 0.09531, 1.0, 0.09531, 0.09531, 0.09531, 1.0, 0.09531, 0.09531, 0.09531, 1.0, 0.09531, 0.09531, 0.09531, 1.0, 0.09531, 0.09531, 0.09531, 1.0, 0.09531, 0.09531, 0.09531, 1.0, 0.09531, 0.09531, 0.09531, 1.0, 0.09531, 0.09531, 0.09531, 1.0, 0.09531, 0.09531, 0.09531, 1.0, 0.09531, 0.09531, 0.09531, 1.0, 0.09531, 0.09531, 0.09531, 1.0, 0.09531, 0.09531, 0.09531, 1.0, 0.09531, 0.09531, 0.09531, 1.0, 0.09531, 0.09531, 0.09531, 1.0, 0.09531, 0.09531, 0.09531, 1.0, 0.09531, 0.09531, 0.09531, 1.0, 0.09531, 0.09531, 0.09531, 1.0, 0.09531, 0.09531, 0.09531, 1.0, 0.09531, 0.09531, 0.09531, 1.0, 0.09531, 0.09531, 0.09531, 1.0, 0.09531, 0.09531, 0.09531, 1.0, 0.09531, 0.09531, 0.09531, 1.0, 0.09531, 0.09531, 0.09531, 1.0, 0.09531, 0.09531, 0.09531, 1.0, 0.09531, 0.09531, 0.09531, 1.0, 0.09531, 0.09531, 0.09531, 1.0, 0.09531, 0.09531, 0.09531, 1.0, 0.09531, 0.09531, 0.09531, 1.0, 0.09531, 0.09531, 0.09531, 1.0, 0.09531, 0.09531, 0.09531, 1.0, 0.09531, 0.09531, 0.09531, 1.0, 0.09531, 0.09531, 0.09531, 1.0, 0.09531, 0.09531, 0.09531, 1.0, 0.09531, 0.09531, 0.09531, 1.0, 0.09531, 0.09531, 0.09531, 1.0, 0.09531, 0.09531, 0.09531, 1.0, 0.09531, 0.09531, 0.09531, 1.0, 0.09531, 0.09531, 0.09531, 1.0, 0.09531, 0.09531, 0.09531, 1.0, 0.09531, 0.09531, 0.09531, 1.0, 0.09531, 0.09531, 0.09531, 1.0, 0.09531, 0.09531, 0.09531, 1.0, 0.09531, 0.09531, 0.09531, 1.0, 0.09531, 0.09531, 0.09531, 1.0, 0.09531, 0.09531, 0.09531, 1.0, 0.09531, 0.09531, 0.09531, 1.0, 0.09531, 0.09531, 0.09531, 1.0, 0.09531, 0.09531, 0.09531, 1.0, 0.09531, 0.09531, 0.09531, 1.0, 0.09531, 0.09531, 0.09531, 1.0, 0.09531, 0.09531, 0.09531, 1.0, 0.09531, 0.09531, 0.09531, 1.0, 0.09531, 0.09531, 0.09531, 1.0, 0.09531, 0.09531, 0.09531, 1.0, 0.09531, 0.09531, 0.09531, 1.0, 0.09531, 0.09531, 0.09531, 1.0, 0.09531, 0.09531, 0.09531, 1.0, 0.09531, 0.09531, 0.09531, 1.0, 0.09531, 0.09531, 0.09531, 1.0, 0.09531, 0.09531, 0.09531, 1.0, 0.09531, 0.09531, 0.09531, 1.0, 0.09531, 0.09531, 0.09531, 1.0, 0.09531, 0.09531, 0.09531, 1.0, 0.09531, 0.09531, 0.09531, 1.0, 0.09531, 0.09531, 0.09531, 1.0, 0.09531, 0.09531, 0.09531, 1.0, 0.09531, 0.09531, 0.09531, 1.0, 0.09531, 0.09531, 0.09531, 1.0, 0.09531, 0.09531, 0.09531, 1.0, 0.09531, 0.09531, 0.09531, 1.0, 0.09531, 0.09531, 0.09531, 1.0, 0.09531, 0.09531, 0.09531, 1.0, 0.09531, 0.09531, 0.09531, 1.0, 0.09531, 0.09531, 0.09531, 1.0, 0.09531, 0.09531, 0.09531, 1.0, 0.09531, 0.09531, 0.09531, 1.0, 0.09531, 0.09531, 0.09531, 1.0, 0.09531, 0.09531, 0.09531, 1.0, 0.09531, 0.09531, 0.09531, 1.0, 0.09531, 0.09531, 0.09531, 1.0, 0.09531, 0.09531, 0.09531, 1.0, 0.09531, 0.09531, 0.09531, 1.0, 0.09531, 0.09531, 0.09531, 1.0, 0.09531, 0.09531, 0.09531, 1.0, 0.09531, 0.09531, 0.09531, 1.0, 0.09531, 0.09531, 0.09531, 1.0, 0.09531, 0.09531, 0.09531, 1.0, 0.09531, 0.09531, 0.09531, 1.0, 0.09531, 0.09531, 0.09531, 1.0, 0.1144, 0.07619, 0.03689, 1.0, 0.1144, 0.07619, 0.03689, 1.0, 0.1144, 0.07619, 0.03689, 1.0, 0.1144, 0.07619, 0.03689, 1.0, 0.1144, 0.07619, 0.03689, 1.0, 0.1144, 0.07619, 0.03689, 1.0, 0.1144, 0.07619, 0.03689, 1.0, 0.1144, 0.07619, 0.03689, 1.0, 0.1144, 0.07619, 0.03689, 1.0, 0.1144, 0.07619, 0.03689, 1.0, 0.1144, 0.07619, 0.03689, 1.0, 0.1144, 0.07619, 0.03689, 1.0, 0.1144, 0.07619, 0.03689, 1.0, 0.1144, 0.07619, 0.03689, 1.0, 0.1144, 0.07619, 0.03689, 1.0, 0.1144, 0.07619, 0.03689, 1.0, 0.1144, 0.07619, 0.03689, 1.0, 0.1144, 0.07619, 0.03689, 1.0, 0.1144, 0.07619, 0.03689, 1.0, 0.1144, 0.07619, 0.03689, 1.0, 0.03434, 0.02416, 0.01229, 1.0, 0.03434, 0.02416, 0.01229, 1.0, 0.03434, 0.02416, 0.01229, 1.0, 0.03434, 0.02416, 0.01229, 1.0, 0.1144, 0.07619, 0.03689, 1.0, 0.1144, 0.07619, 0.03689, 1.0, 0.1144, 0.07619, 0.03689, 1.0, 0.1144, 0.07619, 0.03689, 1.0, 0.03434, 0.02416, 0.01229, 1.0, 0.03434, 0.02416, 0.01229, 1.0, 0.03434, 0.02416, 0.01229, 1.0, 0.03434, 0.02416, 0.01229, 1.0, 0.1144, 0.07619, 0.03689, 1.0, 0.1144, 0.07619, 0.03689, 1.0, 0.1144, 0.07619, 0.03689, 1.0, 0.1144, 0.07619, 0.03689, 1.0, 0.1144, 0.07619, 0.03689, 1.0, 0.1144, 0.07619, 0.03689, 1.0, 0.1144, 0.07619, 0.03689, 1.0, 0.1144, 0.07619, 0.03689, 1.0, 0.1144, 0.07619, 0.03689, 1.0, 0.1144, 0.07619, 0.03689, 1.0, 0.1144, 0.07619, 0.03689, 1.0, 0.1144, 0.07619, 0.03689, 1.0, 0.1144, 0.07619, 0.03689, 1.0, 0.1144, 0.07619, 0.03689, 1.0, 0.1144, 0.07619, 0.03689, 1.0, 0.1144, 0.07619, 0.03689, 1.0, 0.1144, 0.07619, 0.03689, 1.0, 0.1144, 0.07619, 0.03689, 1.0, 0.1144, 0.07619, 0.03689, 1.0, 0.1144, 0.07619, 0.03689, 1.0, 0.1144, 0.07619, 0.03689, 1.0, 0.1144, 0.07619, 0.03689, 1.0, 0.1144, 0.07619, 0.03689, 1.0, 0.1144, 0.07619, 0.03689, 1.0, 0.1144, 0.07619, 0.03689, 1.0, 0.1144, 0.07619, 0.03689, 1.0, 0.1144, 0.07619, 0.03689, 1.0, 0.1144, 0.07619, 0.03689, 1.0, 0.03434, 0.02416, 0.01229, 1.0, 0.03434, 0.02416, 0.01229, 1.0, 0.03434, 0.02416, 0.01229, 1.0, 0.03434, 0.02416, 0.01229, 1.0, 0.03434, 0.02416, 0.01229, 1.0, 0.03434, 0.02416, 0.01229, 1.0, 0.03434, 0.02416, 0.01229, 1.0, 0.03434, 0.02416, 0.01229, 1.0, 0.1144, 0.07619, 0.03689, 1.0, 0.1144, 0.07619, 0.03689, 1.0, 0.1144, 0.07619, 0.03689, 1.0, 0.1144, 0.07619, 0.03689, 1.0])
me_untitled_003.materials.append(mat_woodish_light_2)
me_untitled_003.materials.append(mat_woodish_2)
me_untitled_003.materials.append(mat_woodishdark_2)
me_untitled_003.materials.append(mat_thatch_yellow_2)
me_untitled_003.materials.append(mat_thatch_lighter_2)
me_untitled_003.materials.append(mat_stonish_2)
me_untitled_003.materials.append(mat_default_3)
me_untitled_003.materials.append(mat_stonish_dark_2)
me_untitled_003.materials.append(mat_woodishoccluded_2)
me_untitled_003.materials.append(mat_ironish_2)
me_untitled_003.materials.append(mat_leather_2)
me_untitled_003.materials.append(mat_leather_uncured_2)
me_untitled_003.materials.append(mat_occludedstone_2)
me_untitled_003.materials.append(mat_stoneish_2)
me_untitled_003.materials.append(mat_stone_detail_lighter_2)
me_untitled_003.materials.append(mat_woodishlight_2)
me_untitled_003.materials.append(mat_burlapbag_2)
me_untitled_003.materials.append(mat_burlapbagtie_2)
me_untitled_003.materials.append(mat_burlapbag_occlude_2)
me_untitled_003.materials.append(mat_rope_2)
me_untitled_003.materials.append(mat_ironish_sharp_2)
me_untitled_003.materials.append(mat_stonish_light_2)
me_untitled_003.materials.append(mat_ironish1_2)
me_untitled_003.materials.append(mat_dirt_6)
me_untitled_003.materials.append(mat_woodish_light_6)
me_untitled_003.materials.append(mat_dirt_5)
me_untitled_003.materials.append(mat_cabbage_5)
me_untitled_003.materials.append(mat_tomato_5)
me_untitled_003.materials.append(mat_carrot_5)
me_untitled_003.materials.append(mat_onion_5)
me_untitled_003.materials.append(mat_corn_5)
me_untitled_003.materials.append(mat_brocollibase_5)
me_untitled_003.materials.append(mat_brocolli_5)
me_untitled_003.materials.append(mat_ironish_4)
me_untitled_003.materials.append(mat_woodish_4)
me_untitled_003.materials.append(mat_woodishoccluded_4)
me_untitled_003.materials.append(mat_ironishoccluded_4)
me_untitled_003.materials.append(mat_ironish1_4)
me_untitled_003.materials.append(mat_woodish_3)
me_untitled_003.materials.append(mat_ironish1_3)
me_untitled_003.materials.append(mat_stonish_1)
me_untitled_003.materials.append(mat_stonish_light_1)
me_untitled_003.materials.append(mat_woodish_occlude)
me_untitled_003.materials.append(mat_woodish)
me_untitled_003.materials.append(mat_ironish)
me_untitled_003.materials.append(mat_woodish_light)
me_untitled_003.materials.append(mat_ironish1)
me_untitled_003.materials.append(mat_terracottaish)
me_untitled_003.materials.append(mat_terracottaish_occlude)
me_untitled_003.materials.append(mat_glass_green)
me_untitled_003.materials.append(mat_cork)
me_untitled_003.materials.append(mat_paper)
me_untitled_003.materials.append(mat_glass_orange)
me_untitled_003.materials.append(mat_glass_paleyellow)
me_untitled_003.materials.append(mat_occludediron)
me_untitled_003.materials.append(mat_yelloclayish)
me_untitled_003.materials.append(mat_occludedstone)
me_untitled_003.materials.append(mat_stoneish)
me_untitled_003.materials.append(mat_basketish)
me_untitled_003.materials.append(mat_occludedbasketish)
me_untitled_003.materials.append(mat_wizardattire)
me_untitled_003.materials.append(mat_wizardattire2)
me_untitled_003.materials.append(mat_straw)
me_untitled_003.materials.append(mat_straw_occlude)
me_untitled_003.materials.append(mat_woodish_dark)
me_untitled_003.materials.append(mat_cloth)
me_untitled_003.materials.append(mat_water)
me_untitled_003.materials.append(mat_silver)
me_untitled_003.materials.append(mat_glass)
me_untitled_003.materials.append(mat_lightwoodish)
me_untitled_003.materials.append(mat_teracottaish)
me_untitled_003.materials.append(mat_occludedterracotta)
me_untitled_003.materials.append(mat_occludedwood)
me_untitled_003.materials.append(mat_wooddarker)
me_untitled_003.materials.append(mat_default_1)
me_untitled_003.materials.append(mat_occludedbrass)
me_untitled_003.materials.append(mat_brassish)
me_untitled_003.materials.append(mat_wood_occluded)
me_untitled_003.materials.append(mat_book_green)
me_untitled_003.materials.append(mat_book_reddish)
me_untitled_003.materials.append(mat_book_blue)
me_untitled_003.materials.append(mat_book_brown)
me_untitled_003.materials.append(mat_cloth_red)
me_untitled_003.materials.append(mat_ball)
me_untitled_003.materials.append(mat_bronze)
me_untitled_003.materials.append(mat_wood_lighter)
me_untitled_003.materials.append(mat_brass)
me_untitled_003.materials.append(mat_inkwell)
me_untitled_003.materials.append(mat_featherstem)
me_untitled_003.materials.append(mat_featherbase)
me_untitled_003.materials.append(mat_papyrus)
me_untitled_003.materials.append(mat_papyrus_dark)
me_untitled_003.materials.append(mat_wood_darker)
me_untitled_003.materials.append(mat_waxtop)
me_untitled_003.materials.append(mat_brass_darker)
me_untitled_003.materials.append(mat_violatestone)
me_untitled_003.materials.append(mat_carved_decostone)
me_untitled_003.materials.append(mat_carved_decostone_darker)
me_untitled_003.materials.append(mat_mushroom)
me_untitled_003.materials.append(mat_mushroom_light)
me_untitled_003.materials.append(mat_mushroom_med)
me_untitled_003.materials.append(mat_mushroom_dark)
me_untitled_003.materials.append(mat_mushroom_red)
me_untitled_003.materials.append(mat_stucco2)
me_untitled_003.materials.append(mat_leatherseal)
me_untitled_003.materials.append(mat_wick)
me_untitled_003.materials.append(mat_candlewax)
me_untitled_003.materials.append(mat_candlewax_darker)
me_untitled_003.materials.append(mat_world)
me_untitled_003.materials.append(mat_land)
me_untitled_003.materials.append(mat_vegetation)
me_untitled_003.materials.append(mat_darkwoodish)
me_untitled_003.materials.append(mat_stone_detail_lighter)
me_untitled_003.materials.append(mat_stockish)
me_untitled_003.materials.append(mat_burntwoodish)
me_untitled_003.materials.append(mat_sootywood)
me_untitled_003.materials.append(mat_ash)
me_untitled_003.materials.append(mat_woodishbark)
me_untitled_003.use_remesh_preserve_volume = False
me_untitled_003.use_remesh_preserve_attributes = False
me_untitled_003.use_mirror_vertex_groups = False
me_untitled_003.use_paint_bone_selection = False
me_untitled_003.use_paint_mask = True
me_untitled_003.update()
me_untitled_003.normals_split_custom_set([tuple(v) for v in zip(*[iter([-0.04233, 0.9919, -0.1199, -0.04233, 0.9919, -0.1199, -0.04091, 0.9914, -0.1242, -0.04227, 0.9846, -0.1696, 0.1056, 0.9906, 0.08749, 0.1258, 0.9913, 0.03747, 0.1213, 0.9919, 0.03818, 0.1213, 0.9919, 0.03818, 0.04233, 0.9919, 0.1199, 0.0409, 0.9914, 0.1243, 0.04227, 0.9846, 0.1696, 0.04233, 0.9919, 0.1199, -0.1213, 0.9919, 0.03818, -0.1213, 0.9919, 0.03818, -0.1258, 0.9914, 0.03748, -0.1725, 0.9843, 0.03813, 0.08958, 0.9906, -0.1031, 0.03853, 0.9917, -0.1225, 0.04233, 0.9919, -0.1199, 0.04233, 0.9919, -0.1199, 0.06934, 0.9966, 0.04549, 0.07818, 0.9959, 0.04549, 0.07821, 0.9964, 0.03356, 0.04669, 0.9962, 0.07351, 0.05609, 0.9961, 0.06851, 0.0374, 0.9971, 0.06607, -0.04995, 0.9967, 0.06339, -0.04669, 0.9962, 0.07351, -0.03477, 0.9967, 0.07394, -0.07818, 0.9959, 0.04549, -0.07416, 0.9958, 0.05339, -0.07141, 0.9968, 0.03571, -0.04669, 0.9962, -0.07351, -0.05609, 0.9961, -0.06851, -0.03856, 0.9972, -0.06482, -0.06979, 0.9964, -0.04833, -0.07818, 0.9959, -0.04549, -0.07965, 0.9963, -0.03365, 0.07818, 0.9959, -0.04549, 0.07689, 0.9956, -0.05426, 0.07966, 0.9963, -0.03365, 0.04995, 0.9967, -0.06339, 0.04669, 0.9962, -0.07351, 0.03856, 0.9972, -0.06482, 0.1213, 0.9919, -0.03818, 0.1253, 0.9913, -0.04039, 0.1725, 0.9843, -0.03813, 0.1213, 0.9919, -0.03818, 0.2936, 0.9537, -0.06529, 0.295, 0.9526, -0.07481, 0.2549, 0.96, -0.1156, 0.3176, 0.9434, -0.09519, 0.325, 0.9396, -0.1075, 0.3008, 0.942, -0.149, 0.2852, 0.9481, 0.1404, 0.3266, 0.9393, 0.1052, 0.316, 0.944, 0.09524, 0.2852, 0.9548, 0.08358, 0.2929, 0.954, 0.06479, 0.2366, 0.9687, 0.07471, 0.0705, 0.9572, 0.2806, 0.08601, 0.9541, 0.2868, 0.1193, 0.9624, 0.2442, 0.103, 0.9474, 0.303, 0.1008, 0.9441, 0.3139, 0.1545, 0.9454, 0.2871, -0.1132, 0.9427, 0.3139, -0.1031, 0.9474, 0.303, -0.1446, 0.9517, 0.2709, -0.09235, 0.9557, 0.2795, -0.07253, 0.9559, 0.2846, -0.08191, 0.97, 0.2289, -0.2891, 0.9552, 0.06315, -0.2943, 0.9525, 0.07816, -0.255, 0.96, 0.1156, -0.3258, 0.9409, 0.09221, -0.3008, 0.942, 0.149, -0.316, 0.9439, 0.09529, -0.325, 0.9396, -0.1075, -0.316, 0.9439, -0.09529, -0.2852, 0.9481, -0.1404, -0.2885, 0.9538, -0.08336, -0.2936, 0.9537, -0.06529, -0.2366, 0.9687, -0.07471, -0.07029, 0.9575, -0.2797, -0.08601, 0.9541, -0.2868, -0.1193, 0.9624, -0.2442, -0.0988, 0.9448, -0.3123, -0.1545, 0.9454, -0.2871, -0.1031, 0.9474, -0.303, 0.1446, 0.9517, -0.2709, 0.0988, 0.9448, -0.3123, 0.1038, 0.9478, -0.3015, 0.09235, 0.9557, -0.2795, 0.07029, 0.9575, -0.2797, 0.08191, 0.97, -0.2289, -0.1056, 0.9906, -0.08749, -0.1258, 0.9914, -0.03748, -0.1213, 0.9919, -0.03818, -0.1213, 0.9919, -0.03818, -0.08958, 0.9906, 0.1031, -0.04091, 0.9914, 0.1242, -0.04233, 0.9919, 0.1199, -0.04233, 0.9919, 0.1199, 0.978, -0.2083, 0.01111, 0.9238, -0.2142, -0.3173, 0.9698, 0.186, -0.1579, 0.9892, -0.03579, -0.142, 0.1571, -0.9847, -0.07569, 0.1869, -0.9815, 0.04121, -0.05589, -0.9983, 0.01664, -0.09937, -0.9676, -0.2319, -0.1124, -0.1703, 0.979, 0.06279, -0.02033, 0.9978, 0.1322, 0.2071, 0.9693, -0.1731, 0.02369, 0.9846, 0.009691, 0.234, -0.9722, -0.007712, -0.2274, -0.9738, -0.2266, -0.1452, -0.9631, -0.07936, 0.009859, -0.9968, 0.06929, 0.9976, -0.001085, -0.1412, 0.9791, -0.1464, -0.08812, 0.9811, 0.1725, 0.2826, 0.958, 0.04811, -0.99, 0.05189, 0.1308, -0.9295, -0.01767, 0.3685, -0.9208, 0.1078, 0.3749, -0.9915, 0.1112, -0.06742, -0.5305, -0.1302, 0.8376, -0.3255, -0.2152, 0.9207, -0.2173, 0.1836, 0.9587, -0.3933, 0.03469, 0.9187, 0.5781, 0.02918, -0.8154, 0.4016, -0.02105, -0.9156, 0.3526, -0.2551, -0.9003, 0.3255, 0.2152, -0.9207, 0.7526, -0.05124, 0.6565, 0.9287, -0.2066, 0.308, 0.8936, -0.03885, 0.4471, 0.7576, 0.02768, 0.6521, 0.1734, -0.982, -0.07454, -0.09405, -0.9712, 0.2189, -0.29, -0.9565, -0.03126, -0.06185, -0.998, -0.01304, -0.7576, -0.02768, -0.6521, -0.8876, 0.03034, -0.4596, -0.8805, 0.2615, -0.3953, -0.7742, 0.2032, -0.5994, -0.0249, 0.9774, -0.2097, -0.171, 0.9819, -0.08122, 0.04491, 0.9989, 0.01435, 0.29, 0.9565, 0.03124, -0.4855, -0.1336, -0.864, -0.6926, -0.05192, -0.7194, -0.7028, 0.1617, -0.6927, -0.5293, 0.09909, -0.8427, -0.01824, -0.9983, 0.05466, 0.2244, -0.9713, 0.07909, -0.1246, -0.9576, 0.2598, -0.2312, -0.9723, -0.03442, 0.4841, 0.05506, 0.8733, 0.7732, -0.112, 0.6242, 0.6905, 0.06238, 0.7206, 0.4855, 0.1336, 0.864, -0.7627, -0.1031, 0.6384, -0.5907, -0.1734, 0.788, -0.5211, 0.2371, 0.8199, -0.6692, 0.07577, 0.7392, 0.5907, 0.1734, -0.788, 0.8038, 0.009669, -0.5948, 0.6615, -0.07918, -0.7457, 0.634, -0.293, -0.7157, 0.01105, 0.9567, -0.2908, -0.1715, 0.9599, -0.2216, 0.02795, 0.9978, -0.06055, 0.2312, 0.9723, 0.03441])] * 3)])

# ---- objects
ob_cylinder = bpy.data.objects.new('Cylinder', me_cylinder)
ob_cauldron_colliders = bpy.data.objects.new('Cauldron-Colliders', me_untitled_001)
ob_empty_mesh_2_009 = bpy.data.objects.new('Empty_Mesh_2.009', me_untitled_003)

# ---- transforms, parenting, visibility, modifiers, constraints
ob_cylinder.location = (0.1156, -0.07736, 0.5588)
ob_cylinder.rotation_euler = (1.571, -0.0, 0.0)
ob_cylinder.scale = (0.8177, 0.8177, 0.08503)
ob_cylinder.lineart.crease_threshold = 0.0
_m = ob_cylinder.modifiers.new('Triangulate', 'TRIANGULATE')
ob_cauldron_colliders.location = (0.0, 0.005738, 0.7013)
ob_cauldron_colliders.rotation_euler = (1.571, -0.0, 0.0)
ob_cauldron_colliders.scale = (0.2812, 0.2812, 0.2812)
ob_cauldron_colliders.color = (0.8, 0.8, 0.8, 1.0)
ob_cauldron_colliders.hide_viewport = True
ob_cauldron_colliders.lineart.crease_threshold = 0.0
_m = ob_cauldron_colliders.modifiers.new('Triangulate', 'TRIANGULATE')
ob_empty_mesh_2_009.location = (0.0, 0.005738, 0.7013)
ob_empty_mesh_2_009.rotation_euler = (1.571, -0.0, 0.0)
ob_empty_mesh_2_009.scale = (0.2812, 0.2812, 0.2812)
ob_empty_mesh_2_009.color = (0.8, 0.8, 0.8, 1.0)
ob_empty_mesh_2_009.hide_viewport = True
ob_empty_mesh_2_009.lineart.crease_threshold = 0.0
_m = ob_empty_mesh_2_009.modifiers.new('Triangulate', 'TRIANGULATE')

# ---- collection membership
col_collection_1.objects.link(ob_cylinder)
col_collection_1.objects.link(ob_cauldron_colliders)
col_collection_1.objects.link(ob_empty_mesh_2_009)

# ---- scene / render settings (as saved in the file)
scene.frame_start = 1; scene.frame_end = 250; scene.frame_set(1)
scene.render.engine = 'BLENDER_EEVEE_NEXT'
scene.render.resolution_percentage = 50
scene.render.dither_intensity = 0.0
scene.cycles.use_denoising = False
scene.cycles.samples = 128
scene.cycles.sampling_pattern = 'TABULATED_SOBOL'
scene.cycles.light_sampling_threshold = 0.0
scene.cycles.use_adaptive_sampling = False
scene.cycles.use_light_tree = False
scene.cycles.blur_glossy = 0.0
scene.cycles.sample_clamp_indirect = 0.0
scene.view_settings.view_transform = 'Standard'
bpy.context.view_layer.update()

# ---- added for rendering (the .blend has no active camera and no usable light): camera, sun
cam_auto = bpy.data.cameras.new('AutoCamera')
cam_auto.lens = 50.0
cam_auto.sensor_width = 36.0
cam_auto.clip_end = 1000.0
ob_auto_camera = bpy.data.objects.new('AutoCamera', cam_auto)
scene.collection.objects.link(ob_auto_camera)
ob_auto_camera.location = (11.3598, -12.8267, 8.90371)
ob_auto_camera.rotation_euler = (1.09748, -7.21219e-08, 0.694738)
scene.camera = ob_auto_camera
light_auto_sun = bpy.data.lights.new('AutoSun', 'SUN')
light_auto_sun.energy = 3.0
light_auto_sun.angle = 0.0523599
ob_auto_sun = bpy.data.objects.new('AutoSun', light_auto_sun)
scene.collection.objects.link(ob_auto_sun)
ob_auto_sun.rotation_euler = (0.872665, 0.174533, 0.523599)
bpy.context.view_layer.update()
